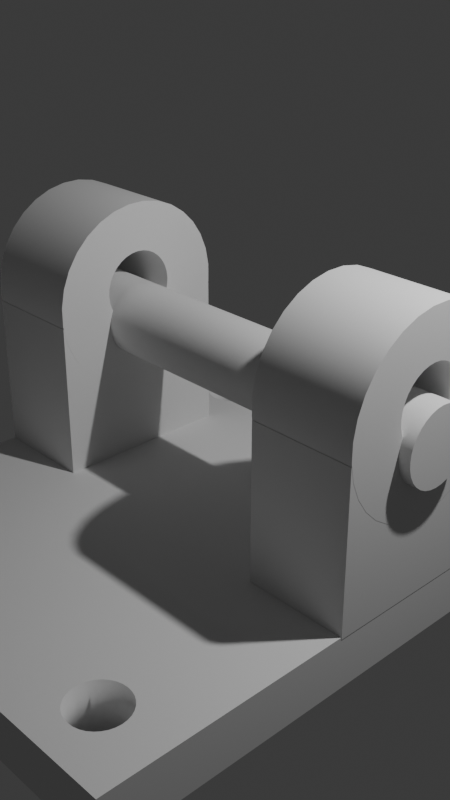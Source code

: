 # Source: Pieza_union.blend  (saved by Blender 4.0.36; exported with 4.5.12 LTS)
import bpy
from mathutils import Matrix  # noqa: F401  (used for matrix-valued properties, if any)

bpy.ops.wm.read_factory_settings(use_empty=True)
scene = bpy.context.scene
scene.name = 'Scene'

# ---- collections
col_collection = bpy.data.collections.new('Collection'); scene.collection.children.link(col_collection)
col_collection_1 = bpy.data.collections.new('Collection 1'); col_collection.children.link(col_collection_1)

# ---- node groups
ng_auto_smooth = bpy.data.node_groups.new('Auto Smooth', 'GeometryNodeTree')
_s = ng_auto_smooth.interface.new_socket(name='Geometry', in_out='OUTPUT', socket_type='NodeSocketGeometry')
_s = ng_auto_smooth.interface.new_socket(name='Geometry', in_out='INPUT', socket_type='NodeSocketGeometry')
_s = ng_auto_smooth.interface.new_socket(name='Angle', in_out='INPUT', socket_type='NodeSocketFloat')
_s.subtype = 'ANGLE'
_s.min_value = 0.0
_s.max_value = 3.142
ng_auto_smooth.is_modifier = True
_N = ng_auto_smooth.nodes; _L = ng_auto_smooth.links
n0 = _N.new('NodeGroupOutput'); n0.name = 'Group Output'; n0.location = (480, -100)
n1 = _N.new('NodeGroupInput'); n1.name = 'Group Input'; n1.location = (-420, -300)
n2 = _N.new('NodeGroupInput'); n2.name = 'Group Input.001'; n2.location = (-60, -100)
n3 = _N.new('GeometryNodeSetShadeSmooth'); n3.name = 'Set Shade Smooth'; n3.location = (120, -100)
n3.domain = 'EDGE'
n4 = _N.new('GeometryNodeSetShadeSmooth'); n4.name = 'Set Shade Smooth.001'; n4.location = (300, -100)
n5 = _N.new('GeometryNodeInputMeshEdgeAngle'); n5.name = 'Edge Angle'; n5.location = (-420, -220)
n6 = _N.new('GeometryNodeInputEdgeSmooth'); n6.name = 'Is Edge Smooth'; n6.location = (-60, -160)
n7 = _N.new('GeometryNodeInputShadeSmooth'); n7.name = 'Is Face Smooth'; n7.location = (-240, -340)
n8 = _N.new('FunctionNodeBooleanMath'); n8.name = 'Boolean Math'; n8.location = (-60, -220)
n9 = _N.new('FunctionNodeCompare'); n9.name = 'Compare'; n9.location = (-240, -180)
n9.operation = 'LESS_EQUAL'
_L.new(n5.outputs[0], n9.inputs[0])
_L.new(n4.outputs[0], n0.inputs[0])
_L.new(n1.outputs[1], n9.inputs[1])
_L.new(n9.outputs[0], n8.inputs[0])
_L.new(n7.outputs[0], n8.inputs[1])
_L.new(n2.outputs[0], n3.inputs[0])
_L.new(n6.outputs[0], n3.inputs[1])
_L.new(n3.outputs[0], n4.inputs[0])
_L.new(n8.outputs[0], n3.inputs[2])
n0.is_active_output = True

# ---- world
world_world = bpy.data.worlds.new('World'); scene.world = world_world
world_world.use_nodes = True; world_world.node_tree.nodes.clear()
_N = world_world.node_tree.nodes; _L = world_world.node_tree.links
n0 = _N.new('ShaderNodeOutputWorld'); n0.name = 'World Output'; n0.location = (300, 300)
n1 = _N.new('ShaderNodeBackground'); n1.name = 'Background'; n1.location = (10, 300)
n1.inputs[0].default_value = (0.05088, 0.05088, 0.05088, 1.0)
_L.new(n1.outputs[0], n0.inputs[0])
n0.is_active_output = True
world_world.color = (0.05088, 0.05088, 0.05088)
world_world.use_sun_shadow = False
world_world.sun_shadow_jitter_overblur = 0.0

# ---- cameras
cam_camera = bpy.data.cameras.new('Camera')
cam_camera.clip_end = 100.0
cam_camera.ortho_scale = 7.314

# ---- lights
light_light = bpy.data.lights.new('Light', 'POINT')
light_light.transmission_factor = 0.0
light_light.use_soft_falloff = False
light_light.energy = 1000.0
light_light.shadow_soft_size = 0.1
light_light.shadow_maximum_resolution = 0.006
light_light.use_absolute_resolution = True

# ---- meshes
me_cubo_001 = bpy.data.meshes.new('Cubo.001')
me_cubo_001.from_pydata([(-1.0, -1.0, -1.0), (-1.0, -1.0, 1.0), (-1.0, 1.0, -1.0), (-1.0, 1.0, 1.0), (1.0, -1.0, -1.0), (1.0, -1.0, 1.0), (1.0, 1.0, -1.0), (1.0, 1.0, 1.0), (-1.0, 0.0, -1.0), (-1.0, 0.0, 0.4887), (1.0, 0.0, -1.0), (1.0, 0.0, 0.4887), (-1.002, 1.0, 1.033), (1.002, 1.0, 1.033), (-1.002, 0.961, 0.7559), (1.002, 0.961, 0.7559), (-1.002, 0.8846, 0.495), (1.002, 0.8846, 0.495), (-1.002, 0.7742, 0.2606), (1.002, 0.7742, 0.2606), (-1.002, 0.634, 0.0615), (1.002, 0.634, 0.0615), (-1.002, 0.4695, -0.09449), (1.002, 0.4695, -0.09449), (-1.002, 0.287, -0.2014), (1.002, 0.287, -0.2014), (-1.002, 0.09339, -0.2552), (1.002, 0.09339, -0.2552), (-1.002, -0.1038, -0.2537), (1.002, -0.1038, -0.2537), (-1.002, -0.297, -0.1971), (1.002, -0.297, -0.1971), (-1.002, -0.4787, -0.08743), (1.002, -0.4787, -0.08743), (-1.002, -0.6421, 0.07101), (1.002, -0.6421, 0.07101), (-1.002, -0.7808, 0.2721), (1.002, -0.7808, 0.2721), (-1.002, -0.8895, 0.5083), (1.002, -0.8895, 0.5083), (-1.002, -0.964, 0.7703), (1.002, -0.964, 0.7703), (-1.002, -1.001, 1.048), (1.002, -1.001, 1.048), (-1.002, -1.0, 1.331), (1.002, -1.0, 1.331), (-1.002, -0.961, 1.608), (1.002, -0.961, 1.608), (-1.002, -0.8846, 1.869), (1.002, -0.8846, 1.869), (-1.002, -0.7742, 2.104), (1.002, -0.7742, 2.104), (-1.002, -0.634, 2.303), (1.002, -0.634, 2.303), (-1.002, -0.4695, 2.459), (1.002, -0.4695, 2.459), (-1.002, -0.287, 2.566), (1.002, -0.287, 2.566), (-1.002, -0.09339, 2.619), (1.002, -0.09339, 2.619), (-1.002, 0.1038, 2.618), (1.002, 0.1038, 2.618), (-1.002, 0.297, 2.561), (1.002, 0.297, 2.561), (-1.002, 0.4787, 2.452), (1.002, 0.4787, 2.452), (-1.002, 0.6421, 2.293), (1.002, 0.6421, 2.293), (-1.002, 0.7808, 2.092), (1.002, 0.7808, 2.092), (-1.002, 0.8895, 1.856), (1.002, 0.8895, 1.856), (-1.002, 0.964, 1.594), (1.002, 0.964, 1.594), (-1.002, 1.001, 1.316), (1.002, 1.001, 1.316), (1.002, 6.879e-09, 1.87), (1.002, 0.07804, 1.859), (1.002, 0.1531, 1.826), (1.002, -0.07804, 1.859), (1.002, -0.2222, 1.773), (1.002, -0.1531, 1.826), (1.002, 0.2828, 1.701), (1.002, 0.2222, 1.773), (1.002, 0.3326, 1.614), (1.002, -0.3696, 1.515), (1.002, -0.3326, 1.614), (1.002, 0.3696, 1.515), (1.002, 0.4, 1.296), (1.002, 0.3696, 1.076), (1.002, 0.3326, 0.9766), (1.002, 0.3923, 1.184), (1.002, 0.3923, 1.408), (1.002, -0.2828, 1.701), (1.002, -0.3923, 1.408), (1.002, -0.3923, 1.184), (1.002, -0.4, 1.296), (1.002, -0.3326, 0.9766), (1.002, 0.2828, 0.8896), (1.002, -0.3696, 1.076), (1.002, -0.2222, 0.8182), (1.002, 0.1531, 0.7651), (1.002, -0.07804, 0.7325), (1.002, -4.297e-09, 0.7214), (1.002, -0.1531, 0.7651), (1.002, 0.07804, 0.7325), (1.002, -0.2828, 0.8896), (1.002, 0.2222, 0.8182), (-1.002, 0.3923, 1.184), (-1.002, 0.3696, 1.076), (-1.002, -0.3696, 1.076), (-1.002, -0.3326, 0.9766), (-1.002, 0.2828, 0.8896), (-1.002, 0.3326, 0.9766), (-1.002, -0.2828, 0.8896), (-1.002, 0.1531, 0.7651), (-1.002, -0.07804, 0.7325), (-1.002, -3.154e-09, 0.7214), (-1.002, -0.1531, 0.7651), (-1.002, 0.07804, 0.7325), (-1.002, -0.2222, 0.8182), (-1.002, 0.2222, 0.8182), (-1.002, 8.022e-09, 1.87), (-1.002, 0.07804, 1.859), (-1.002, -0.07804, 1.859), (-1.002, -0.05395, 1.862), (-1.002, 0.1531, 1.826), (-1.002, -0.2222, 1.773), (-1.002, 0.2828, 1.701), (-1.002, -0.2828, 1.701), (-1.002, -0.1531, 1.826), (-1.002, 0.2222, 1.773), (-1.002, 0.3696, 1.515), (-1.002, 0.3923, 1.408), (-1.002, -0.3326, 1.614), (-1.002, -0.4, 1.296), (-1.002, -0.3923, 1.184), (-1.002, -0.3923, 1.408), (-1.002, -0.3696, 1.515), (-1.002, 0.4, 1.296), (-1.002, 0.3326, 1.614), (-1.0, 0.0, -1.447), (-1.0, -1.0, -1.447), (1.0, 1.0, -1.447), (-1.0, 1.0, -1.447), (1.0, 0.0, -1.447), (1.0, -1.0, -1.447)], [], [(8, 9, 3, 2), (2, 3, 7, 6), (10, 11, 5, 4), (4, 5, 1, 0), (10, 4, 146, 145), (11, 9, 1, 5), (7, 3, 9, 11), (6, 10, 145, 143), (6, 7, 11, 10), (0, 1, 9, 8), (12, 13, 15, 14), (14, 15, 17, 16), (16, 17, 19, 18), (18, 19, 21, 20), (20, 21, 23, 22), (22, 23, 25, 24), (24, 25, 27, 26), (26, 27, 29, 28), (28, 29, 31, 30), (30, 31, 33, 32), (32, 33, 35, 34), (34, 35, 37, 36), (36, 37, 39, 38), (38, 39, 41, 40), (40, 41, 43, 42), (42, 43, 45, 44), (44, 45, 47, 46), (46, 47, 49, 48), (48, 49, 51, 50), (50, 51, 53, 52), (52, 53, 55, 54), (54, 55, 57, 56), (56, 57, 59, 58), (58, 59, 61, 60), (60, 61, 63, 62), (62, 63, 65, 64), (64, 65, 67, 66), (66, 67, 69, 68), (68, 69, 71, 70), (70, 71, 73, 72), (57, 55, 53, 51, 49, 85, 86, 93, 80, 81, 79, 76, 77, 78, 83, 65, 63, 61, 59), (21, 19, 17, 15, 13, 75, 73, 71, 69, 67, 65, 83, 82, 84, 87, 92, 88, 91, 89, 90, 98, 107, 101, 105, 103, 102, 104, 100, 106, 97, 99, 95, 96, 94, 85, 49, 47, 45, 43, 41, 39, 37, 35, 33, 31, 29, 27, 25, 23), (72, 73, 75, 74), (74, 75, 13, 12), (74, 12, 14, 16, 18, 20, 22, 24, 26, 28, 30, 32, 34, 36, 38, 40, 42, 44, 46, 48, 50, 52, 54, 56, 58, 125, 124, 130, 127, 129, 134, 138, 137, 135, 136, 110, 111, 114, 120, 118, 116, 117, 119, 115, 121, 112, 113, 109, 108, 139), (122, 125, 58, 60, 62, 64, 66, 68, 70, 72, 74, 139, 133, 132, 140, 128, 131, 126, 123), (108, 91, 88, 139), (109, 89, 91, 108), (113, 90, 89, 109), (112, 98, 90, 113), (121, 107, 98, 112), (101, 107, 121, 115), (105, 101, 115, 119), (103, 105, 119, 117), (102, 103, 117, 116), (104, 102, 116, 118), (100, 104, 118, 120), (106, 100, 120, 114), (97, 106, 114, 111), (99, 97, 111, 110), (95, 99, 110, 136), (96, 95, 136, 135), (94, 96, 135, 137), (85, 94, 137, 138), (86, 85, 138, 134), (93, 86, 134, 129), (80, 93, 129, 127), (130, 81, 80, 127), (124, 79, 81, 130), (122, 76, 79, 124, 125), (123, 77, 76, 122), (126, 78, 77, 123), (131, 83, 78, 126), (128, 82, 83, 131), (140, 84, 82, 128), (132, 87, 84, 140), (133, 92, 87, 132), (139, 88, 92, 133), (141, 145, 146, 142), (144, 143, 145, 141), (8, 2, 144, 141), (4, 0, 142, 146), (2, 6, 143, 144), (0, 8, 141, 142)])
me_cubo_001.polygons.foreach_set('use_smooth', [True] * 84)
_uv = me_cubo_001.uv_layers.new(name='MapaUV')
_uv.uv.foreach_set('vector', [0.375, 0.125, 0.625, 0.125, 0.625, 0.25, 0.375, 0.25, 0.375, 0.25, 0.625, 0.25, 0.625, 0.5, 0.375, 0.5, 0.375, 0.625, 0.625, 0.625, 0.625, 0.75, 0.375, 0.75, 0.375, 0.75, 0.625, 0.75, 0.625, 1.0, 0.375, 1.0, 0.375, 0.625, 0.375, 0.75, 0.375, 0.75, 0.375, 0.625, 0.625, 0.625, 0.875, 0.625, 0.875, 0.75, 0.625, 0.75, 0.625, 0.5, 0.875, 0.5, 0.875, 0.625, 0.625, 0.625, 0.375, 0.5, 0.375, 0.625, 0.375, 0.625, 0.375, 0.5, 0.375, 0.5, 0.625, 0.5, 0.625, 0.625, 0.375, 0.625, 0.375, 0.0, 0.625, 0.0, 0.625, 0.125, 0.375, 0.125, 1.0, 0.5, 1.0, 1.0, 0.9688, 1.0, 0.9688, 0.5, 0.9688, 0.5, 0.9688, 1.0, 0.9375, 1.0, 0.9375, 0.5, 0.9375, 0.5, 0.9375, 1.0, 0.9062, 1.0, 0.9062, 0.5, 0.9062, 0.5, 0.9062, 1.0, 0.875, 1.0, 0.875, 0.5, 0.875, 0.5, 0.875, 1.0, 0.8438, 1.0, 0.8438, 0.5, 0.8438, 0.5, 0.8438, 1.0, 0.8125, 1.0, 0.8125, 0.5, 0.8125, 0.5, 0.8125, 1.0, 0.7812, 1.0, 0.7812, 0.5, 0.7812, 0.5, 0.7812, 1.0, 0.75, 1.0, 0.75, 0.5, 0.75, 0.5, 0.75, 1.0, 0.7188, 1.0, 0.7188, 0.5, 0.7188, 0.5, 0.7188, 1.0, 0.6875, 1.0, 0.6875, 0.5, 0.6875, 0.5, 0.6875, 1.0, 0.6562, 1.0, 0.6562, 0.5, 0.6562, 0.5, 0.6562, 1.0, 0.625, 1.0, 0.625, 0.5, 0.625, 0.5, 0.625, 1.0, 0.5938, 1.0, 0.5938, 0.5, 0.5938, 0.5, 0.5938, 1.0, 0.5625, 1.0, 0.5625, 0.5, 0.5625, 0.5, 0.5625, 1.0, 0.5312, 1.0, 0.5312, 0.5, 0.5312, 0.5, 0.5312, 1.0, 0.5, 1.0, 0.5, 0.5, 0.5, 0.5, 0.5, 1.0, 0.4688, 1.0, 0.4688, 0.5, 0.4688, 0.5, 0.4688, 1.0, 0.4375, 1.0, 0.4375, 0.5, 0.4375, 0.5, 0.4375, 1.0, 0.4062, 1.0, 0.4062, 0.5, 0.4062, 0.5, 0.4062, 1.0, 0.375, 1.0, 0.375, 0.5, 0.375, 0.5, 0.375, 1.0, 0.3438, 1.0, 0.3438, 0.5, 0.3438, 0.5, 0.3438, 1.0, 0.3125, 1.0, 0.3125, 0.5, 0.3125, 0.5, 0.3125, 1.0, 0.2812, 1.0, 0.2812, 0.5, 0.2812, 0.5, 0.2812, 1.0, 0.25, 1.0, 0.25, 0.5, 0.25, 0.5, 0.25, 1.0, 0.2188, 1.0, 0.2188, 0.5, 0.2188, 0.5, 0.2188, 1.0, 0.1875, 1.0, 0.1875, 0.5, 0.1875, 0.5, 0.1875, 1.0, 0.1562, 1.0, 0.1562, 0.5, 0.1562, 0.5, 0.1562, 1.0, 0.125, 1.0, 0.125, 0.5, 0.125, 0.5, 0.125, 1.0, 0.09375, 1.0, 0.09375, 0.5, 0.09375, 0.5, 0.09375, 1.0, 0.0625, 1.0, 0.0625, 0.5, 0.02827, 0.1582, 0.05045, 0.1167, 0.08029, 0.08029, 0.1167, 0.05045, 0.1582, 0.02827, 0.204, 0.1566, 0.1867, 0.1636, 0.1711, 0.174, 0.1578, 0.1871, 0.1473, 0.2026, 0.1401, 0.2199, 0.1363, 0.2382, 0.1362, 0.2569, 0.1398, 0.2753, 0.1468, 0.2926, 0.02827, 0.3418, 0.01461, 0.2968, 0.01, 0.25, 0.01461, 0.2032, 0.4197, 0.4197, 0.3833, 0.4496, 0.3418, 0.4717, 0.2968, 0.4854, 0.25, 0.49, 0.2032, 0.4854, 0.1582, 0.4717, 0.1167, 0.4496, 0.08029, 0.4197, 0.05045, 0.3833, 0.02827, 0.3418, 0.1468, 0.2926, 0.1572, 0.3082, 0.1703, 0.3215, 0.1858, 0.332, 0.2031, 0.3392, 0.2214, 0.343, 0.2401, 0.3431, 0.2585, 0.3395, 0.2758, 0.3325, 0.2914, 0.3221, 0.3047, 0.309, 0.3152, 0.2935, 0.3224, 0.2762, 0.3262, 0.2579, 0.3263, 0.2392, 0.3227, 0.2208, 0.3157, 0.2035, 0.3053, 0.1879, 0.2922, 0.1746, 0.2767, 0.1641, 0.2594, 0.1569, 0.2411, 0.1531, 0.2224, 0.153, 0.204, 0.1566, 0.1582, 0.02827, 0.2032, 0.01461, 0.25, 0.01, 0.2968, 0.01461, 0.3418, 0.02827, 0.3833, 0.05045, 0.4197, 0.08029, 0.4496, 0.1167, 0.4717, 0.1582, 0.4854, 0.2032, 0.49, 0.25, 0.4854, 0.2968, 0.4717, 0.3418, 0.4496, 0.3833, 0.0625, 0.5, 0.0625, 1.0, 0.03125, 1.0, 0.03125, 0.5, 0.03125, 0.5, 0.03125, 1.0, 0.0, 1.0, 0.0, 0.5, 0.7032, 0.4854, 0.75, 0.49, 0.7968, 0.4854, 0.8418, 0.4717, 0.8833, 0.4496, 0.9197, 0.4197, 0.9496, 0.3833, 0.9717, 0.3418, 0.9854, 0.2968, 0.99, 0.25, 0.9854, 0.2032, 0.9717, 0.1582, 0.9496, 0.1167, 0.9197, 0.08029, 0.8833, 0.05045, 0.8418, 0.02827, 0.7968, 0.01461, 0.75, 0.01, 0.7032, 0.01461, 0.6582, 0.02827, 0.6167, 0.05045, 0.5803, 0.08029, 0.5504, 0.1167, 0.5283, 0.1582, 0.5146, 0.2032, 0.6389, 0.2255, 0.6401, 0.2199, 0.6473, 0.2026, 0.6578, 0.1871, 0.6711, 0.174, 0.6867, 0.1636, 0.704, 0.1566, 0.7224, 0.153, 0.7411, 0.1531, 0.7594, 0.1569, 0.7767, 0.1641, 0.7922, 0.1746, 0.8053, 0.1879, 0.8157, 0.2035, 0.8227, 0.2208, 0.8263, 0.2392, 0.8262, 0.2579, 0.8224, 0.2762, 0.8152, 0.2935, 0.8047, 0.309, 0.7914, 0.3221, 0.7758, 0.3325, 0.7585, 0.3395, 0.7401, 0.3431, 0.7214, 0.343, 0.6363, 0.2382, 0.6389, 0.2255, 0.5146, 0.2032, 0.51, 0.25, 0.5146, 0.2968, 0.5283, 0.3418, 0.5504, 0.3833, 0.5803, 0.4197, 0.6167, 0.4496, 0.6582, 0.4717, 0.7032, 0.4854, 0.7214, 0.343, 0.7031, 0.3392, 0.6858, 0.332, 0.6703, 0.3215, 0.6572, 0.3082, 0.6468, 0.2926, 0.6398, 0.2753, 0.6362, 0.2569, 0.9688, 0.6543, 0.9688, 0.8457, 1.0, 0.8457, 1.0, 0.6543, 0.9375, 0.6543, 0.9375, 0.8457, 0.9688, 0.8457, 0.9688, 0.6543, 0.9062, 0.6543, 0.9062, 0.8457, 0.9375, 0.8457, 0.9375, 0.6543, 0.875, 0.6543, 0.875, 0.8457, 0.9062, 0.8457, 0.9062, 0.6543, 0.8438, 0.6543, 0.8438, 0.8457, 0.875, 0.8457, 0.875, 0.6543, 0.8125, 0.8457, 0.8438, 0.8457, 0.8438, 0.6543, 0.8125, 0.6543, 0.7812, 0.8457, 0.8125, 0.8457, 0.8125, 0.6543, 0.7812, 0.6543, 0.75, 0.8457, 0.7812, 0.8457, 0.7812, 0.6543, 0.75, 0.6543, 0.7188, 0.8457, 0.75, 0.8457, 0.75, 0.6543, 0.7188, 0.6543, 0.6875, 0.8457, 0.7188, 0.8457, 0.7188, 0.6543, 0.6875, 0.6543, 0.6562, 0.8457, 0.6875, 0.8457, 0.6875, 0.6543, 0.6562, 0.6543, 0.625, 0.8457, 0.6562, 0.8457, 0.6562, 0.6543, 0.625, 0.6543, 0.5938, 0.8457, 0.625, 0.8457, 0.625, 0.6543, 0.5938, 0.6543, 0.5625, 0.8457, 0.5938, 0.8457, 0.5938, 0.6543, 0.5625, 0.6543, 0.5312, 0.8457, 0.5625, 0.8457, 0.5625, 0.6543, 0.5312, 0.6543, 0.5, 0.8457, 0.5312, 0.8457, 0.5312, 0.6543, 0.5, 0.6543, 0.4688, 0.8457, 0.5, 0.8457, 0.5, 0.6543, 0.4688, 0.6543, 0.4375, 0.8457, 0.4688, 0.8457, 0.4688, 0.6543, 0.4375, 0.6543, 0.4062, 0.8457, 0.4375, 0.8457, 0.4375, 0.6543, 0.4062, 0.6543, 0.375, 0.8457, 0.4062, 0.8457, 0.4062, 0.6543, 0.375, 0.6543, 0.3438, 0.8457, 0.375, 0.8457, 0.375, 0.6543, 0.3438, 0.6543, 0.3125, 0.6543, 0.3125, 0.8457, 0.3438, 0.8457, 0.3438, 0.6543, 0.2812, 0.6543, 0.2812, 0.8457, 0.3125, 0.8457, 0.3125, 0.6543, 0.25, 0.6543, 0.25, 0.8457, 0.2812, 0.8457, 0.2812, 0.6543, 0.2716, 0.6543, 0.2188, 0.6543, 0.2188, 0.8457, 0.25, 0.8457, 0.25, 0.6543, 0.1875, 0.6543, 0.1875, 0.8457, 0.2188, 0.8457, 0.2188, 0.6543, 0.1562, 0.6543, 0.1562, 0.8457, 0.1875, 0.8457, 0.1875, 0.6543, 0.125, 0.6543, 0.125, 0.8457, 0.1562, 0.8457, 0.1562, 0.6543, 0.09375, 0.6543, 0.09375, 0.8457, 0.125, 0.8457, 0.125, 0.6543, 0.0625, 0.6543, 0.0625, 0.8457, 0.09375, 0.8457, 0.09375, 0.6543, 0.03125, 0.6543, 0.03125, 0.8457, 0.0625, 0.8457, 0.0625, 0.6543, 0.0, 0.6543, 0.0, 0.8457, 0.03125, 0.8457, 0.03125, 0.6543, 0.125, 0.625, 0.375, 0.625, 0.375, 0.75, 0.125, 0.75, 0.125, 0.5, 0.375, 0.5, 0.375, 0.625, 0.125, 0.625, 0.375, 0.125, 0.375, 0.25, 0.375, 0.25, 0.375, 0.125, 0.375, 0.75, 0.375, 1.0, 0.375, 1.0, 0.375, 0.75, 0.375, 0.25, 0.375, 0.5, 0.375, 0.5, 0.375, 0.25, 0.375, 0.0, 0.375, 0.125, 0.375, 0.125, 0.375, 0.0])
me_cubo_001.update()
me_cubo_003 = bpy.data.meshes.new('Cubo.003')
me_cubo_003.from_pydata([(-1.0, -1.0, -1.0), (-1.0, -1.0, 1.0), (-1.0, 1.0, -1.0), (-1.0, 1.0, 1.0), (1.0, -1.0, -1.0), (1.0, -1.0, 1.0), (1.0, 1.0, -1.0), (1.0, 1.0, 1.0), (-1.0, 0.0, -1.0), (-1.0, 0.0, 0.4887), (1.0, 0.0, -1.0), (1.0, 0.0, 0.4887), (-1.002, 1.0, 1.033), (1.002, 1.0, 1.033), (-1.002, 0.961, 0.7559), (1.002, 0.961, 0.7559), (-1.002, 0.8846, 0.495), (1.002, 0.8846, 0.495), (-1.002, 0.7742, 0.2606), (1.002, 0.7742, 0.2606), (-1.002, 0.634, 0.0615), (1.002, 0.634, 0.0615), (-1.002, 0.4695, -0.09449), (1.002, 0.4695, -0.09449), (-1.002, 0.287, -0.2014), (1.002, 0.287, -0.2014), (-1.002, 0.09339, -0.2552), (1.002, 0.09339, -0.2552), (-1.002, -0.1038, -0.2537), (1.002, -0.1038, -0.2537), (-1.002, -0.297, -0.1971), (1.002, -0.297, -0.1971), (-1.002, -0.4787, -0.08743), (1.002, -0.4787, -0.08743), (-1.002, -0.6421, 0.07101), (1.002, -0.6421, 0.07101), (-1.002, -0.7808, 0.2721), (1.002, -0.7808, 0.2721), (-1.002, -0.8895, 0.5083), (1.002, -0.8895, 0.5083), (-1.002, -0.964, 0.7703), (1.002, -0.964, 0.7703), (-1.002, -1.001, 1.048), (1.002, -1.001, 1.048), (-1.002, -1.0, 1.331), (1.002, -1.0, 1.331), (-1.002, -0.961, 1.608), (1.002, -0.961, 1.608), (-1.002, -0.8846, 1.869), (1.002, -0.8846, 1.869), (-1.002, -0.7742, 2.104), (1.002, -0.7742, 2.104), (-1.002, -0.634, 2.303), (1.002, -0.634, 2.303), (-1.002, -0.4695, 2.459), (1.002, -0.4695, 2.459), (-1.002, -0.287, 2.566), (1.002, -0.287, 2.566), (-1.002, -0.09339, 2.619), (1.002, -0.09339, 2.619), (-1.002, 0.1038, 2.618), (1.002, 0.1038, 2.618), (-1.002, 0.297, 2.561), (1.002, 0.297, 2.561), (-1.002, 0.4787, 2.452), (1.002, 0.4787, 2.452), (-1.002, 0.6421, 2.293), (1.002, 0.6421, 2.293), (-1.002, 0.7808, 2.092), (1.002, 0.7808, 2.092), (-1.002, 0.8895, 1.856), (1.002, 0.8895, 1.856), (-1.002, 0.964, 1.594), (1.002, 0.964, 1.594), (-1.002, 1.001, 1.316), (1.002, 1.001, 1.316), (1.002, 6.879e-09, 1.87), (1.002, 0.07804, 1.859), (1.002, 0.1531, 1.826), (1.002, -0.07804, 1.859), (1.002, -0.2222, 1.773), (1.002, -0.1531, 1.826), (1.002, 0.2828, 1.701), (1.002, 0.2222, 1.773), (1.002, 0.3326, 1.614), (1.002, -0.3696, 1.515), (1.002, -0.3326, 1.614), (1.002, 0.3696, 1.515), (1.002, 0.4, 1.296), (1.002, 0.3696, 1.076), (1.002, 0.3326, 0.9766), (1.002, 0.3923, 1.184), (1.002, 0.3923, 1.408), (1.002, -0.2828, 1.701), (1.002, -0.3923, 1.408), (1.002, -0.3923, 1.184), (1.002, -0.4, 1.296), (1.002, -0.3326, 0.9766), (1.002, 0.2828, 0.8896), (1.002, -0.3696, 1.076), (1.002, -0.2222, 0.8182), (1.002, 0.1531, 0.7651), (1.002, -0.07804, 0.7325), (1.002, -4.297e-09, 0.7214), (1.002, -0.1531, 0.7651), (1.002, 0.07804, 0.7325), (1.002, -0.2828, 0.8896), (1.002, 0.2222, 0.8182), (-1.002, 0.3923, 1.184), (-1.002, 0.3696, 1.076), (-1.002, -0.3696, 1.076), (-1.002, -0.3326, 0.9766), (-1.002, 0.2828, 0.8896), (-1.002, 0.3326, 0.9766), (-1.002, -0.2828, 0.8896), (-1.002, 0.1531, 0.7651), (-1.002, -0.07804, 0.7325), (-1.002, -3.154e-09, 0.7214), (-1.002, -0.1531, 0.7651), (-1.002, 0.07804, 0.7325), (-1.002, -0.2222, 0.8182), (-1.002, 0.2222, 0.8182), (-1.002, 8.022e-09, 1.87), (-1.002, 0.07804, 1.859), (-1.002, -0.07804, 1.859), (-1.002, -0.05395, 1.862), (-1.002, 0.1531, 1.826), (-1.002, -0.2222, 1.773), (-1.002, 0.2828, 1.701), (-1.002, -0.2828, 1.701), (-1.002, -0.1531, 1.826), (-1.002, 0.2222, 1.773), (-1.002, 0.3696, 1.515), (-1.002, 0.3923, 1.408), (-1.002, -0.3326, 1.614), (-1.002, -0.4, 1.296), (-1.002, -0.3923, 1.184), (-1.002, -0.3923, 1.408), (-1.002, -0.3696, 1.515), (-1.002, 0.4, 1.296), (-1.002, 0.3326, 1.614), (-1.0, 0.0, -1.447), (-1.0, -1.0, -1.447), (1.0, 1.0, -1.447), (-1.0, 1.0, -1.447), (1.0, 0.0, -1.447), (1.0, -1.0, -1.447)], [], [(8, 9, 3, 2), (2, 3, 7, 6), (10, 11, 5, 4), (4, 5, 1, 0), (10, 4, 146, 145), (11, 9, 1, 5), (7, 3, 9, 11), (6, 10, 145, 143), (6, 7, 11, 10), (0, 1, 9, 8), (12, 13, 15, 14), (14, 15, 17, 16), (16, 17, 19, 18), (18, 19, 21, 20), (20, 21, 23, 22), (22, 23, 25, 24), (24, 25, 27, 26), (26, 27, 29, 28), (28, 29, 31, 30), (30, 31, 33, 32), (32, 33, 35, 34), (34, 35, 37, 36), (36, 37, 39, 38), (38, 39, 41, 40), (40, 41, 43, 42), (42, 43, 45, 44), (44, 45, 47, 46), (46, 47, 49, 48), (48, 49, 51, 50), (50, 51, 53, 52), (52, 53, 55, 54), (54, 55, 57, 56), (56, 57, 59, 58), (58, 59, 61, 60), (60, 61, 63, 62), (62, 63, 65, 64), (64, 65, 67, 66), (66, 67, 69, 68), (68, 69, 71, 70), (70, 71, 73, 72), (57, 55, 53, 51, 49, 85, 86, 93, 80, 81, 79, 76, 77, 78, 83, 65, 63, 61, 59), (21, 19, 17, 15, 13, 75, 73, 71, 69, 67, 65, 83, 82, 84, 87, 92, 88, 91, 89, 90, 98, 107, 101, 105, 103, 102, 104, 100, 106, 97, 99, 95, 96, 94, 85, 49, 47, 45, 43, 41, 39, 37, 35, 33, 31, 29, 27, 25, 23), (72, 73, 75, 74), (74, 75, 13, 12), (74, 12, 14, 16, 18, 20, 22, 24, 26, 28, 30, 32, 34, 36, 38, 40, 42, 44, 46, 48, 50, 52, 54, 56, 58, 125, 124, 130, 127, 129, 134, 138, 137, 135, 136, 110, 111, 114, 120, 118, 116, 117, 119, 115, 121, 112, 113, 109, 108, 139), (122, 125, 58, 60, 62, 64, 66, 68, 70, 72, 74, 139, 133, 132, 140, 128, 131, 126, 123), (108, 91, 88, 139), (109, 89, 91, 108), (113, 90, 89, 109), (112, 98, 90, 113), (121, 107, 98, 112), (101, 107, 121, 115), (105, 101, 115, 119), (103, 105, 119, 117), (102, 103, 117, 116), (104, 102, 116, 118), (100, 104, 118, 120), (106, 100, 120, 114), (97, 106, 114, 111), (99, 97, 111, 110), (95, 99, 110, 136), (96, 95, 136, 135), (94, 96, 135, 137), (85, 94, 137, 138), (86, 85, 138, 134), (93, 86, 134, 129), (80, 93, 129, 127), (130, 81, 80, 127), (124, 79, 81, 130), (122, 76, 79, 124, 125), (123, 77, 76, 122), (126, 78, 77, 123), (131, 83, 78, 126), (128, 82, 83, 131), (140, 84, 82, 128), (132, 87, 84, 140), (133, 92, 87, 132), (139, 88, 92, 133), (141, 145, 146, 142), (144, 143, 145, 141), (8, 2, 144, 141), (4, 0, 142, 146), (2, 6, 143, 144), (0, 8, 141, 142)])
me_cubo_003.polygons.foreach_set('use_smooth', [True] * 84)
_uv = me_cubo_003.uv_layers.new(name='MapaUV')
_uv.uv.foreach_set('vector', [0.375, 0.125, 0.625, 0.125, 0.625, 0.25, 0.375, 0.25, 0.375, 0.25, 0.625, 0.25, 0.625, 0.5, 0.375, 0.5, 0.375, 0.625, 0.625, 0.625, 0.625, 0.75, 0.375, 0.75, 0.375, 0.75, 0.625, 0.75, 0.625, 1.0, 0.375, 1.0, 0.375, 0.625, 0.375, 0.75, 0.375, 0.75, 0.375, 0.625, 0.625, 0.625, 0.875, 0.625, 0.875, 0.75, 0.625, 0.75, 0.625, 0.5, 0.875, 0.5, 0.875, 0.625, 0.625, 0.625, 0.375, 0.5, 0.375, 0.625, 0.375, 0.625, 0.375, 0.5, 0.375, 0.5, 0.625, 0.5, 0.625, 0.625, 0.375, 0.625, 0.375, 0.0, 0.625, 0.0, 0.625, 0.125, 0.375, 0.125, 1.0, 0.5, 1.0, 1.0, 0.9688, 1.0, 0.9688, 0.5, 0.9688, 0.5, 0.9688, 1.0, 0.9375, 1.0, 0.9375, 0.5, 0.9375, 0.5, 0.9375, 1.0, 0.9062, 1.0, 0.9062, 0.5, 0.9062, 0.5, 0.9062, 1.0, 0.875, 1.0, 0.875, 0.5, 0.875, 0.5, 0.875, 1.0, 0.8438, 1.0, 0.8438, 0.5, 0.8438, 0.5, 0.8438, 1.0, 0.8125, 1.0, 0.8125, 0.5, 0.8125, 0.5, 0.8125, 1.0, 0.7812, 1.0, 0.7812, 0.5, 0.7812, 0.5, 0.7812, 1.0, 0.75, 1.0, 0.75, 0.5, 0.75, 0.5, 0.75, 1.0, 0.7188, 1.0, 0.7188, 0.5, 0.7188, 0.5, 0.7188, 1.0, 0.6875, 1.0, 0.6875, 0.5, 0.6875, 0.5, 0.6875, 1.0, 0.6562, 1.0, 0.6562, 0.5, 0.6562, 0.5, 0.6562, 1.0, 0.625, 1.0, 0.625, 0.5, 0.625, 0.5, 0.625, 1.0, 0.5938, 1.0, 0.5938, 0.5, 0.5938, 0.5, 0.5938, 1.0, 0.5625, 1.0, 0.5625, 0.5, 0.5625, 0.5, 0.5625, 1.0, 0.5312, 1.0, 0.5312, 0.5, 0.5312, 0.5, 0.5312, 1.0, 0.5, 1.0, 0.5, 0.5, 0.5, 0.5, 0.5, 1.0, 0.4688, 1.0, 0.4688, 0.5, 0.4688, 0.5, 0.4688, 1.0, 0.4375, 1.0, 0.4375, 0.5, 0.4375, 0.5, 0.4375, 1.0, 0.4062, 1.0, 0.4062, 0.5, 0.4062, 0.5, 0.4062, 1.0, 0.375, 1.0, 0.375, 0.5, 0.375, 0.5, 0.375, 1.0, 0.3438, 1.0, 0.3438, 0.5, 0.3438, 0.5, 0.3438, 1.0, 0.3125, 1.0, 0.3125, 0.5, 0.3125, 0.5, 0.3125, 1.0, 0.2812, 1.0, 0.2812, 0.5, 0.2812, 0.5, 0.2812, 1.0, 0.25, 1.0, 0.25, 0.5, 0.25, 0.5, 0.25, 1.0, 0.2188, 1.0, 0.2188, 0.5, 0.2188, 0.5, 0.2188, 1.0, 0.1875, 1.0, 0.1875, 0.5, 0.1875, 0.5, 0.1875, 1.0, 0.1562, 1.0, 0.1562, 0.5, 0.1562, 0.5, 0.1562, 1.0, 0.125, 1.0, 0.125, 0.5, 0.125, 0.5, 0.125, 1.0, 0.09375, 1.0, 0.09375, 0.5, 0.09375, 0.5, 0.09375, 1.0, 0.0625, 1.0, 0.0625, 0.5, 0.02827, 0.1582, 0.05045, 0.1167, 0.08029, 0.08029, 0.1167, 0.05045, 0.1582, 0.02827, 0.204, 0.1566, 0.1867, 0.1636, 0.1711, 0.174, 0.1578, 0.1871, 0.1473, 0.2026, 0.1401, 0.2199, 0.1363, 0.2382, 0.1362, 0.2569, 0.1398, 0.2753, 0.1468, 0.2926, 0.02827, 0.3418, 0.01461, 0.2968, 0.01, 0.25, 0.01461, 0.2032, 0.4197, 0.4197, 0.3833, 0.4496, 0.3418, 0.4717, 0.2968, 0.4854, 0.25, 0.49, 0.2032, 0.4854, 0.1582, 0.4717, 0.1167, 0.4496, 0.08029, 0.4197, 0.05045, 0.3833, 0.02827, 0.3418, 0.1468, 0.2926, 0.1572, 0.3082, 0.1703, 0.3215, 0.1858, 0.332, 0.2031, 0.3392, 0.2214, 0.343, 0.2401, 0.3431, 0.2585, 0.3395, 0.2758, 0.3325, 0.2914, 0.3221, 0.3047, 0.309, 0.3152, 0.2935, 0.3224, 0.2762, 0.3262, 0.2579, 0.3263, 0.2392, 0.3227, 0.2208, 0.3157, 0.2035, 0.3053, 0.1879, 0.2922, 0.1746, 0.2767, 0.1641, 0.2594, 0.1569, 0.2411, 0.1531, 0.2224, 0.153, 0.204, 0.1566, 0.1582, 0.02827, 0.2032, 0.01461, 0.25, 0.01, 0.2968, 0.01461, 0.3418, 0.02827, 0.3833, 0.05045, 0.4197, 0.08029, 0.4496, 0.1167, 0.4717, 0.1582, 0.4854, 0.2032, 0.49, 0.25, 0.4854, 0.2968, 0.4717, 0.3418, 0.4496, 0.3833, 0.0625, 0.5, 0.0625, 1.0, 0.03125, 1.0, 0.03125, 0.5, 0.03125, 0.5, 0.03125, 1.0, 0.0, 1.0, 0.0, 0.5, 0.7032, 0.4854, 0.75, 0.49, 0.7968, 0.4854, 0.8418, 0.4717, 0.8833, 0.4496, 0.9197, 0.4197, 0.9496, 0.3833, 0.9717, 0.3418, 0.9854, 0.2968, 0.99, 0.25, 0.9854, 0.2032, 0.9717, 0.1582, 0.9496, 0.1167, 0.9197, 0.08029, 0.8833, 0.05045, 0.8418, 0.02827, 0.7968, 0.01461, 0.75, 0.01, 0.7032, 0.01461, 0.6582, 0.02827, 0.6167, 0.05045, 0.5803, 0.08029, 0.5504, 0.1167, 0.5283, 0.1582, 0.5146, 0.2032, 0.6389, 0.2255, 0.6401, 0.2199, 0.6473, 0.2026, 0.6578, 0.1871, 0.6711, 0.174, 0.6867, 0.1636, 0.704, 0.1566, 0.7224, 0.153, 0.7411, 0.1531, 0.7594, 0.1569, 0.7767, 0.1641, 0.7922, 0.1746, 0.8053, 0.1879, 0.8157, 0.2035, 0.8227, 0.2208, 0.8263, 0.2392, 0.8262, 0.2579, 0.8224, 0.2762, 0.8152, 0.2935, 0.8047, 0.309, 0.7914, 0.3221, 0.7758, 0.3325, 0.7585, 0.3395, 0.7401, 0.3431, 0.7214, 0.343, 0.6363, 0.2382, 0.6389, 0.2255, 0.5146, 0.2032, 0.51, 0.25, 0.5146, 0.2968, 0.5283, 0.3418, 0.5504, 0.3833, 0.5803, 0.4197, 0.6167, 0.4496, 0.6582, 0.4717, 0.7032, 0.4854, 0.7214, 0.343, 0.7031, 0.3392, 0.6858, 0.332, 0.6703, 0.3215, 0.6572, 0.3082, 0.6468, 0.2926, 0.6398, 0.2753, 0.6362, 0.2569, 0.9688, 0.6543, 0.9688, 0.8457, 1.0, 0.8457, 1.0, 0.6543, 0.9375, 0.6543, 0.9375, 0.8457, 0.9688, 0.8457, 0.9688, 0.6543, 0.9062, 0.6543, 0.9062, 0.8457, 0.9375, 0.8457, 0.9375, 0.6543, 0.875, 0.6543, 0.875, 0.8457, 0.9062, 0.8457, 0.9062, 0.6543, 0.8438, 0.6543, 0.8438, 0.8457, 0.875, 0.8457, 0.875, 0.6543, 0.8125, 0.8457, 0.8438, 0.8457, 0.8438, 0.6543, 0.8125, 0.6543, 0.7812, 0.8457, 0.8125, 0.8457, 0.8125, 0.6543, 0.7812, 0.6543, 0.75, 0.8457, 0.7812, 0.8457, 0.7812, 0.6543, 0.75, 0.6543, 0.7188, 0.8457, 0.75, 0.8457, 0.75, 0.6543, 0.7188, 0.6543, 0.6875, 0.8457, 0.7188, 0.8457, 0.7188, 0.6543, 0.6875, 0.6543, 0.6562, 0.8457, 0.6875, 0.8457, 0.6875, 0.6543, 0.6562, 0.6543, 0.625, 0.8457, 0.6562, 0.8457, 0.6562, 0.6543, 0.625, 0.6543, 0.5938, 0.8457, 0.625, 0.8457, 0.625, 0.6543, 0.5938, 0.6543, 0.5625, 0.8457, 0.5938, 0.8457, 0.5938, 0.6543, 0.5625, 0.6543, 0.5312, 0.8457, 0.5625, 0.8457, 0.5625, 0.6543, 0.5312, 0.6543, 0.5, 0.8457, 0.5312, 0.8457, 0.5312, 0.6543, 0.5, 0.6543, 0.4688, 0.8457, 0.5, 0.8457, 0.5, 0.6543, 0.4688, 0.6543, 0.4375, 0.8457, 0.4688, 0.8457, 0.4688, 0.6543, 0.4375, 0.6543, 0.4062, 0.8457, 0.4375, 0.8457, 0.4375, 0.6543, 0.4062, 0.6543, 0.375, 0.8457, 0.4062, 0.8457, 0.4062, 0.6543, 0.375, 0.6543, 0.3438, 0.8457, 0.375, 0.8457, 0.375, 0.6543, 0.3438, 0.6543, 0.3125, 0.6543, 0.3125, 0.8457, 0.3438, 0.8457, 0.3438, 0.6543, 0.2812, 0.6543, 0.2812, 0.8457, 0.3125, 0.8457, 0.3125, 0.6543, 0.25, 0.6543, 0.25, 0.8457, 0.2812, 0.8457, 0.2812, 0.6543, 0.2716, 0.6543, 0.2188, 0.6543, 0.2188, 0.8457, 0.25, 0.8457, 0.25, 0.6543, 0.1875, 0.6543, 0.1875, 0.8457, 0.2188, 0.8457, 0.2188, 0.6543, 0.1562, 0.6543, 0.1562, 0.8457, 0.1875, 0.8457, 0.1875, 0.6543, 0.125, 0.6543, 0.125, 0.8457, 0.1562, 0.8457, 0.1562, 0.6543, 0.09375, 0.6543, 0.09375, 0.8457, 0.125, 0.8457, 0.125, 0.6543, 0.0625, 0.6543, 0.0625, 0.8457, 0.09375, 0.8457, 0.09375, 0.6543, 0.03125, 0.6543, 0.03125, 0.8457, 0.0625, 0.8457, 0.0625, 0.6543, 0.0, 0.6543, 0.0, 0.8457, 0.03125, 0.8457, 0.03125, 0.6543, 0.125, 0.625, 0.375, 0.625, 0.375, 0.75, 0.125, 0.75, 0.125, 0.5, 0.375, 0.5, 0.375, 0.625, 0.125, 0.625, 0.375, 0.125, 0.375, 0.25, 0.375, 0.25, 0.375, 0.125, 0.375, 0.75, 0.375, 1.0, 0.375, 1.0, 0.375, 0.75, 0.375, 0.25, 0.375, 0.5, 0.375, 0.5, 0.375, 0.25, 0.375, 0.0, 0.375, 0.125, 0.375, 0.125, 0.375, 0.0])
me_cubo_003.update()
me_cilindro_001 = bpy.data.meshes.new('Cilindro.001')
me_cilindro_001.from_pydata([(0.0, 0.4, -1.0), (0.0, 0.4, 1.0), (0.07804, 0.3923, -1.0), (0.07804, 0.3923, 1.0), (0.1531, 0.3696, -1.0), (0.1531, 0.3696, 1.0), (0.2222, 0.3326, -1.0), (0.2222, 0.3326, 1.0), (0.2828, 0.2828, -1.0), (0.2828, 0.2828, 1.0), (0.3326, 0.2222, -1.0), (0.3326, 0.2222, 1.0), (0.3696, 0.1531, -1.0), (0.3696, 0.1531, 1.0), (0.3923, 0.07804, -1.0), (0.3923, 0.07804, 1.0), (0.4, 0.0, -1.0), (0.4, 0.0, 1.0), (0.3923, -0.07804, -1.0), (0.3923, -0.07804, 1.0), (0.3696, -0.1531, -1.0), (0.3696, -0.1531, 1.0), (0.3326, -0.2222, -1.0), (0.3326, -0.2222, 1.0), (0.2828, -0.2828, -1.0), (0.2828, -0.2828, 1.0), (0.2222, -0.3326, -1.0), (0.2222, -0.3326, 1.0), (0.1531, -0.3696, -1.0), (0.1531, -0.3696, 1.0), (0.07804, -0.3923, -1.0), (0.07804, -0.3923, 1.0), (0.0, -0.4, -1.0), (0.0, -0.4, 1.0), (-0.07804, -0.3923, -1.0), (-0.07804, -0.3923, 1.0), (-0.1531, -0.3696, -1.0), (-0.1531, -0.3696, 1.0), (-0.2222, -0.3326, -1.0), (-0.2222, -0.3326, 1.0), (-0.2828, -0.2828, -1.0), (-0.2828, -0.2828, 1.0), (-0.3326, -0.2222, -1.0), (-0.3326, -0.2222, 1.0), (-0.3696, -0.1531, -1.0), (-0.3696, -0.1531, 1.0), (-0.3923, -0.07804, -1.0), (-0.3923, -0.07804, 1.0), (-0.4, 0.0, -1.0), (-0.4, 0.0, 1.0), (-0.3923, 0.07804, -1.0), (-0.3923, 0.07804, 1.0), (-0.3696, 0.1531, -1.0), (-0.3696, 0.1531, 1.0), (-0.3326, 0.2222, -1.0), (-0.3326, 0.2222, 1.0), (-0.2828, 0.2828, -1.0), (-0.2828, 0.2828, 1.0), (-0.2222, 0.3326, -1.0), (-0.2222, 0.3326, 1.0), (-0.1531, 0.3696, -1.0), (-0.1531, 0.3696, 1.0), (-0.07804, 0.3923, -1.0), (-0.07804, 0.3923, 1.0)], [], [(0, 1, 3, 2), (2, 3, 5, 4), (4, 5, 7, 6), (6, 7, 9, 8), (8, 9, 11, 10), (10, 11, 13, 12), (12, 13, 15, 14), (14, 15, 17, 16), (16, 17, 19, 18), (18, 19, 21, 20), (20, 21, 23, 22), (22, 23, 25, 24), (24, 25, 27, 26), (26, 27, 29, 28), (28, 29, 31, 30), (30, 31, 33, 32), (32, 33, 35, 34), (34, 35, 37, 36), (36, 37, 39, 38), (38, 39, 41, 40), (40, 41, 43, 42), (42, 43, 45, 44), (44, 45, 47, 46), (46, 47, 49, 48), (48, 49, 51, 50), (50, 51, 53, 52), (52, 53, 55, 54), (54, 55, 57, 56), (56, 57, 59, 58), (58, 59, 61, 60), (3, 1, 63, 61, 59, 57, 55, 53, 51, 49, 47, 45, 43, 41, 39, 37, 35, 33, 31, 29, 27, 25, 23, 21, 19, 17, 15, 13, 11, 9, 7, 5), (60, 61, 63, 62), (62, 63, 1, 0), (0, 2, 4, 6, 8, 10, 12, 14, 16, 18, 20, 22, 24, 26, 28, 30, 32, 34, 36, 38, 40, 42, 44, 46, 48, 50, 52, 54, 56, 58, 60, 62)])
me_cilindro_001.polygons.foreach_set('use_smooth', [True] * 34)
_uv = me_cilindro_001.uv_layers.new(name='MapaUV')
_uv.uv.foreach_set('vector', [1.0, 0.5, 1.0, 1.0, 0.9688, 1.0, 0.9688, 0.5, 0.9688, 0.5, 0.9688, 1.0, 0.9375, 1.0, 0.9375, 0.5, 0.9375, 0.5, 0.9375, 1.0, 0.9062, 1.0, 0.9062, 0.5, 0.9062, 0.5, 0.9062, 1.0, 0.875, 1.0, 0.875, 0.5, 0.875, 0.5, 0.875, 1.0, 0.8438, 1.0, 0.8438, 0.5, 0.8438, 0.5, 0.8438, 1.0, 0.8125, 1.0, 0.8125, 0.5, 0.8125, 0.5, 0.8125, 1.0, 0.7812, 1.0, 0.7812, 0.5, 0.7812, 0.5, 0.7812, 1.0, 0.75, 1.0, 0.75, 0.5, 0.75, 0.5, 0.75, 1.0, 0.7188, 1.0, 0.7188, 0.5, 0.7188, 0.5, 0.7188, 1.0, 0.6875, 1.0, 0.6875, 0.5, 0.6875, 0.5, 0.6875, 1.0, 0.6562, 1.0, 0.6562, 0.5, 0.6562, 0.5, 0.6562, 1.0, 0.625, 1.0, 0.625, 0.5, 0.625, 0.5, 0.625, 1.0, 0.5938, 1.0, 0.5938, 0.5, 0.5938, 0.5, 0.5938, 1.0, 0.5625, 1.0, 0.5625, 0.5, 0.5625, 0.5, 0.5625, 1.0, 0.5312, 1.0, 0.5312, 0.5, 0.5312, 0.5, 0.5312, 1.0, 0.5, 1.0, 0.5, 0.5, 0.5, 0.5, 0.5, 1.0, 0.4688, 1.0, 0.4688, 0.5, 0.4688, 0.5, 0.4688, 1.0, 0.4375, 1.0, 0.4375, 0.5, 0.4375, 0.5, 0.4375, 1.0, 0.4062, 1.0, 0.4062, 0.5, 0.4062, 0.5, 0.4062, 1.0, 0.375, 1.0, 0.375, 0.5, 0.375, 0.5, 0.375, 1.0, 0.3438, 1.0, 0.3438, 0.5, 0.3438, 0.5, 0.3438, 1.0, 0.3125, 1.0, 0.3125, 0.5, 0.3125, 0.5, 0.3125, 1.0, 0.2812, 1.0, 0.2812, 0.5, 0.2812, 0.5, 0.2812, 1.0, 0.25, 1.0, 0.25, 0.5, 0.25, 0.5, 0.25, 1.0, 0.2188, 1.0, 0.2188, 0.5, 0.2188, 0.5, 0.2188, 1.0, 0.1875, 1.0, 0.1875, 0.5, 0.1875, 0.5, 0.1875, 1.0, 0.1562, 1.0, 0.1562, 0.5, 0.1562, 0.5, 0.1562, 1.0, 0.125, 1.0, 0.125, 0.5, 0.125, 0.5, 0.125, 1.0, 0.09375, 1.0, 0.09375, 0.5, 0.09375, 0.5, 0.09375, 1.0, 0.0625, 1.0, 0.0625, 0.5, 0.2968, 0.4854, 0.25, 0.49, 0.2032, 0.4854, 0.1582, 0.4717, 0.1167, 0.4496, 0.08029, 0.4197, 0.05045, 0.3833, 0.02827, 0.3418, 0.01461, 0.2968, 0.01, 0.25, 0.01461, 0.2032, 0.02827, 0.1582, 0.05045, 0.1167, 0.08029, 0.08029, 0.1167, 0.05045, 0.1582, 0.02827, 0.2032, 0.01461, 0.25, 0.01, 0.2968, 0.01461, 0.3418, 0.02827, 0.3833, 0.05045, 0.4197, 0.08029, 0.4496, 0.1167, 0.4717, 0.1582, 0.4854, 0.2032, 0.49, 0.25, 0.4854, 0.2968, 0.4717, 0.3418, 0.4496, 0.3833, 0.4197, 0.4197, 0.3833, 0.4496, 0.3418, 0.4717, 0.0625, 0.5, 0.0625, 1.0, 0.03125, 1.0, 0.03125, 0.5, 0.03125, 0.5, 0.03125, 1.0, 0.0, 1.0, 0.0, 0.5, 0.75, 0.49, 0.7968, 0.4854, 0.8418, 0.4717, 0.8833, 0.4496, 0.9197, 0.4197, 0.9496, 0.3833, 0.9717, 0.3418, 0.9854, 0.2968, 0.99, 0.25, 0.9854, 0.2032, 0.9717, 0.1582, 0.9496, 0.1167, 0.9197, 0.08029, 0.8833, 0.05045, 0.8418, 0.02827, 0.7968, 0.01461, 0.75, 0.01, 0.7032, 0.01461, 0.6582, 0.02827, 0.6167, 0.05045, 0.5803, 0.08029, 0.5504, 0.1167, 0.5283, 0.1582, 0.5146, 0.2032, 0.51, 0.25, 0.5146, 0.2968, 0.5283, 0.3418, 0.5504, 0.3833, 0.5803, 0.4197, 0.6167, 0.4496, 0.6582, 0.4717, 0.7032, 0.4854])
me_cilindro_001.update()
me_cubo_002 = bpy.data.meshes.new('Cubo.002')
me_cubo_002.from_pydata([(-2.287, -2.964, -0.3503), (-2.287, -2.964, 0.3503), (-2.287, 2.964, -0.3503), (-2.287, 2.964, 0.3503), (2.287, -2.964, -0.3503), (2.287, -2.964, 0.3503), (2.287, 2.964, -0.3503), (2.287, 2.964, 0.3503), (1.606, -2.076, -0.3503), (1.721, -2.053, -0.3503), (1.662, -2.059, -0.3503), (1.836, -2.076, -0.3503), (1.933, -2.141, -0.3503), (1.888, -2.104, -0.3503), (1.779, -2.059, -0.3503), (1.97, -2.52, -0.3503), (1.998, -2.238, -0.3503), (2.021, -2.353, -0.3503), (2.015, -2.412, -0.3503), (2.015, -2.295, -0.3503), (1.998, -2.468, -0.3503), (1.97, -2.187, -0.3503), (1.421, -2.353, -0.3503), (1.444, -2.468, -0.3503), (1.427, -2.412, -0.3503), (1.427, -2.295, -0.3503), (1.509, -2.565, -0.3503), (1.509, -2.141, -0.3503), (1.471, -2.52, -0.3503), (1.471, -2.187, -0.3503), (1.444, -2.238, -0.3503), (1.662, -2.647, -0.3503), (1.606, -2.63, -0.3503), (1.836, -2.63, -0.3503), (1.779, -2.647, -0.3503), (1.888, -2.603, -0.3503), (1.933, -2.565, -0.3503), (1.721, -2.653, -0.3503), (1.554, -2.603, -0.3503), (1.554, -2.104, -0.3503), (1.421, -2.353, 0.3503), (1.427, -2.412, 0.3503), (1.427, -2.295, 0.3503), (1.471, -2.52, 0.3503), (1.471, -2.187, 0.3503), (1.444, -2.468, 0.3503), (1.444, -2.238, 0.3503), (1.554, -2.603, 0.3503), (1.554, -2.104, 0.3503), (1.662, -2.647, 0.3503), (1.662, -2.059, 0.3503), (1.606, -2.63, 0.3503), (1.606, -2.076, 0.3503), (1.509, -2.565, 0.3503), (1.509, -2.141, 0.3503), (1.779, -2.647, 0.3503), (1.779, -2.059, 0.3503), (1.888, -2.603, 0.3503), (1.888, -2.104, 0.3503), (1.836, -2.63, 0.3503), (1.836, -2.076, 0.3503), (1.97, -2.52, 0.3503), (1.97, -2.187, 0.3503), (2.021, -2.353, 0.3503), (2.015, -2.412, 0.3503), (2.015, -2.295, 0.3503), (1.998, -2.468, 0.3503), (1.998, -2.238, 0.3503), (1.933, -2.565, 0.3503), (1.933, -2.141, 0.3503), (1.721, -2.053, 0.3503), (1.721, -2.653, 0.3503), (-2.021, -2.353, -0.3503), (-2.015, -2.412, -0.3503), (-2.015, -2.295, -0.3503), (-1.998, -2.468, -0.3503), (-1.97, -2.187, -0.3503), (-1.97, -2.52, -0.3503), (-1.998, -2.238, -0.3503), (-1.836, -2.076, -0.3503), (-1.888, -2.104, -0.3503), (-1.721, -2.053, -0.3503), (-1.606, -2.076, -0.3503), (-1.662, -2.059, -0.3503), (-1.779, -2.059, -0.3503), (-1.933, -2.141, -0.3503), (-1.933, -2.565, -0.3503), (-1.836, -2.63, -0.3503), (-1.779, -2.647, -0.3503), (-1.888, -2.603, -0.3503), (-1.662, -2.647, -0.3503), (-1.721, -2.653, -0.3503), (-1.606, -2.63, -0.3503), (-1.509, -2.141, -0.3503), (-1.471, -2.52, -0.3503), (-1.509, -2.565, -0.3503), (-1.471, -2.187, -0.3503), (-1.421, -2.353, -0.3503), (-1.427, -2.295, -0.3503), (-1.444, -2.468, -0.3503), (-1.427, -2.412, -0.3503), (-1.444, -2.238, -0.3503), (-1.554, -2.603, -0.3503), (-1.554, -2.104, -0.3503), (-2.021, -2.353, 0.3503), (-2.015, -2.412, 0.3503), (-2.015, -2.295, 0.3503), (-1.97, -2.52, 0.3503), (-1.998, -2.238, 0.3503), (-1.998, -2.468, 0.3503), (-1.97, -2.187, 0.3503), (-1.933, -2.141, 0.3503), (-1.836, -2.076, 0.3503), (-1.888, -2.104, 0.3503), (-1.721, -2.053, 0.3503), (-1.606, -2.076, 0.3503), (-1.662, -2.059, 0.3503), (-1.779, -2.059, 0.3503), (-1.933, -2.565, 0.3503), (-1.836, -2.63, 0.3503), (-1.779, -2.647, 0.3503), (-1.888, -2.603, 0.3503), (-1.662, -2.647, 0.3503), (-1.721, -2.653, 0.3503), (-1.606, -2.63, 0.3503), (-1.509, -2.565, 0.3503), (-1.471, -2.187, 0.3503), (-1.471, -2.52, 0.3503), (-1.509, -2.141, 0.3503), (-1.421, -2.353, 0.3503), (-1.427, -2.295, 0.3503), (-1.444, -2.468, 0.3503), (-1.427, -2.412, 0.3503), (-1.444, -2.238, 0.3503), (-1.554, -2.603, 0.3503), (-1.554, -2.104, 0.3503), (1.368, 2.345, -0.3503), (1.39, 2.23, -0.3503), (1.373, 2.286, -0.3503), (1.373, 2.403, -0.3503), (1.455, 2.133, -0.3503), (1.455, 2.557, -0.3503), (1.418, 2.178, -0.3503), (1.418, 2.512, -0.3503), (1.39, 2.46, -0.3503), (1.609, 2.639, -0.3503), (1.553, 2.622, -0.3503), (1.782, 2.622, -0.3503), (1.726, 2.639, -0.3503), (1.88, 2.557, -0.3503), (1.834, 2.594, -0.3503), (1.668, 2.645, -0.3503), (1.501, 2.095, -0.3503), (1.501, 2.594, -0.3503), (1.553, 2.068, -0.3503), (1.917, 2.512, -0.3503), (1.609, 2.051, -0.3503), (1.726, 2.051, -0.3503), (1.668, 2.045, -0.3503), (1.782, 2.068, -0.3503), (1.88, 2.133, -0.3503), (1.834, 2.095, -0.3503), (1.945, 2.46, -0.3503), (1.968, 2.345, -0.3503), (1.962, 2.286, -0.3503), (1.962, 2.403, -0.3503), (1.945, 2.23, -0.3503), (1.917, 2.178, -0.3503), (1.368, 2.345, 0.3503), (1.373, 2.286, 0.3503), (1.373, 2.403, 0.3503), (1.418, 2.178, 0.3503), (1.418, 2.512, 0.3503), (1.39, 2.23, 0.3503), (1.39, 2.46, 0.3503), (1.501, 2.095, 0.3503), (1.501, 2.594, 0.3503), (1.609, 2.051, 0.3503), (1.609, 2.639, 0.3503), (1.553, 2.068, 0.3503), (1.553, 2.622, 0.3503), (1.455, 2.133, 0.3503), (1.455, 2.557, 0.3503), (1.726, 2.051, 0.3503), (1.726, 2.639, 0.3503), (1.834, 2.095, 0.3503), (1.834, 2.594, 0.3503), (1.782, 2.068, 0.3503), (1.782, 2.622, 0.3503), (1.945, 2.23, 0.3503), (1.917, 2.178, 0.3503), (1.917, 2.512, 0.3503), (1.968, 2.345, 0.3503), (1.962, 2.403, 0.3503), (1.962, 2.286, 0.3503), (1.945, 2.46, 0.3503), (1.88, 2.133, 0.3503), (1.88, 2.557, 0.3503), (1.668, 2.645, 0.3503), (1.668, 2.045, 0.3503), (-1.958, 2.345, -0.3503), (-1.952, 2.286, -0.3503), (-1.952, 2.403, -0.3503), (-1.907, 2.178, -0.3503), (-1.935, 2.23, -0.3503), (-1.907, 2.512, -0.3503), (-1.935, 2.46, -0.3503), (-1.87, 2.133, -0.3503), (-1.824, 2.594, -0.3503), (-1.716, 2.051, -0.3503), (-1.772, 2.068, -0.3503), (-1.716, 2.639, -0.3503), (-1.824, 2.095, -0.3503), (-1.772, 2.622, -0.3503), (-1.87, 2.557, -0.3503), (-1.599, 2.051, -0.3503), (-1.599, 2.639, -0.3503), (-1.491, 2.095, -0.3503), (-1.491, 2.594, -0.3503), (-1.543, 2.068, -0.3503), (-1.543, 2.622, -0.3503), (-1.408, 2.178, -0.3503), (-1.408, 2.512, -0.3503), (-1.358, 2.345, -0.3503), (-1.363, 2.403, -0.3503), (-1.363, 2.286, -0.3503), (-1.38, 2.46, -0.3503), (-1.38, 2.23, -0.3503), (-1.445, 2.557, -0.3503), (-1.445, 2.133, -0.3503), (-1.658, 2.045, -0.3503), (-1.658, 2.645, -0.3503), (-1.907, 2.512, 0.3503), (-1.772, 2.622, 0.3503), (-1.824, 2.594, 0.3503), (-1.87, 2.557, 0.3503), (-1.658, 2.645, 0.3503), (-1.543, 2.068, 0.3503), (-1.599, 2.051, 0.3503), (-1.599, 2.639, 0.3503), (-1.716, 2.639, 0.3503), (-1.543, 2.622, 0.3503), (-1.491, 2.594, 0.3503), (-1.408, 2.178, 0.3503), (-1.445, 2.133, 0.3503), (-1.445, 2.557, 0.3503), (-1.38, 2.46, 0.3503), (-1.358, 2.345, 0.3503), (-1.363, 2.403, 0.3503), (-1.38, 2.23, 0.3503), (-1.363, 2.286, 0.3503), (-1.491, 2.095, 0.3503), (-1.408, 2.512, 0.3503), (-1.958, 2.345, 0.3503), (-1.952, 2.286, 0.3503), (-1.952, 2.403, 0.3503), (-1.935, 2.23, 0.3503), (-1.935, 2.46, 0.3503), (-1.87, 2.133, 0.3503), (-1.772, 2.068, 0.3503), (-1.824, 2.095, 0.3503), (-1.716, 2.051, 0.3503), (-1.658, 2.045, 0.3503), (-1.907, 2.178, 0.3503), (-2.489, -2.964, -0.3503), (-2.489, -2.964, 0.3503), (-2.489, 2.964, -0.3503), (-2.489, 2.964, 0.3503), (2.488, -2.964, -0.3503), (2.488, -2.964, 0.3503), (2.488, 2.964, -0.3503), (2.488, 2.964, 0.3503)], [], [(2, 0, 264, 266), (2, 3, 7, 6), (5, 4, 268, 269), (4, 5, 1, 0), (77, 86, 0, 2, 214, 205, 206, 202, 200, 201, 204, 203, 207, 212, 210, 209, 230, 215, 219, 217, 229, 221, 227, 225, 223, 156, 158, 157, 159, 161, 160, 167, 166, 164, 163, 165, 162, 155, 149, 6, 4, 36, 15, 20, 18, 17, 19, 16, 21, 12, 13, 11, 14, 9, 10, 8, 39, 27, 29, 30, 97, 98, 101, 96, 93, 103, 82, 83, 81, 84, 79, 80, 85, 76, 78, 74, 72, 73, 75), (214, 2, 139, 136, 138, 137, 142, 140, 152, 154, 156, 223, 224, 226, 222, 228, 218, 220, 216, 231, 211, 213, 208), (2, 6, 149, 150, 147, 148, 151, 145, 146, 153, 141, 143, 144, 139), (100, 97, 30, 25, 22, 24, 0, 86, 89, 87, 88, 91, 90, 92, 102, 95, 94, 99), (35, 36, 4, 0, 24, 23, 28, 26, 38, 32, 31, 37, 34, 33), (45, 41, 1, 5, 68, 57, 59, 55, 71, 49, 51, 47, 53, 43), (61, 68, 5, 7, 197, 191, 195, 193, 192, 194, 189, 190, 196, 185, 187, 183, 199, 177, 179, 175, 181, 171, 173, 169, 168, 247, 250, 249, 243, 244, 251, 237, 238, 262, 261, 259, 260, 258, 263, 256, 254, 253, 255, 257, 232, 235, 3, 1, 118, 107, 109, 105, 104, 106, 108, 110, 111, 113, 112, 117, 114, 116, 115, 135, 128, 126, 133, 130, 129, 42, 46, 44, 54, 48, 52, 50, 70, 56, 60, 58, 69, 62, 67, 65, 63, 64, 66), (247, 168, 170, 3, 235, 234, 233, 240, 236, 239, 241, 242, 245, 252, 246, 248), (186, 197, 7, 3, 170, 174, 172, 182, 176, 180, 178, 198, 184, 188), (121, 118, 1, 41, 40, 42, 129, 132, 131, 127, 125, 134, 124, 122, 123, 120, 119), (70, 9, 14, 56), (56, 14, 11, 60), (60, 11, 13, 58), (58, 13, 12, 69), (12, 21, 62, 69), (21, 16, 67, 62), (16, 19, 65, 67), (19, 17, 63, 65), (17, 18, 64, 63), (18, 20, 66, 64), (20, 15, 61, 66), (15, 36, 68, 61), (36, 35, 57, 68), (35, 33, 59, 57), (33, 34, 55, 59), (34, 37, 71, 55), (37, 31, 49, 71), (31, 32, 51, 49), (32, 38, 47, 51), (38, 26, 53, 47), (53, 26, 28, 43), (43, 28, 23, 45), (45, 23, 24, 41), (41, 24, 22, 40), (40, 22, 25, 42), (42, 25, 30, 46), (46, 30, 29, 44), (44, 29, 27, 54), (54, 27, 39, 48), (48, 39, 8, 52), (52, 8, 10, 50), (50, 10, 9, 70), (114, 81, 83, 116), (116, 83, 82, 115), (115, 82, 103, 135), (135, 103, 93, 128), (93, 96, 126, 128), (96, 101, 133, 126), (101, 98, 130, 133), (98, 97, 129, 130), (97, 100, 132, 129), (100, 99, 131, 132), (99, 94, 127, 131), (94, 95, 125, 127), (95, 102, 134, 125), (102, 92, 124, 134), (92, 90, 122, 124), (90, 91, 123, 122), (91, 88, 120, 123), (88, 87, 119, 120), (87, 89, 121, 119), (89, 86, 118, 121), (118, 86, 77, 107), (107, 77, 75, 109), (109, 75, 73, 105), (105, 73, 72, 104), (104, 72, 74, 106), (106, 74, 78, 108), (108, 78, 76, 110), (110, 76, 85, 111), (111, 85, 80, 113), (113, 80, 79, 112), (112, 79, 84, 117), (117, 84, 81, 114), (198, 151, 148, 184), (184, 148, 147, 188), (188, 147, 150, 186), (186, 150, 149, 197), (149, 155, 191, 197), (155, 162, 195, 191), (162, 165, 193, 195), (165, 163, 192, 193), (163, 164, 194, 192), (164, 166, 189, 194), (166, 167, 190, 189), (167, 160, 196, 190), (160, 161, 185, 196), (161, 159, 187, 185), (159, 157, 183, 187), (157, 158, 199, 183), (158, 156, 177, 199), (156, 154, 179, 177), (154, 152, 175, 179), (152, 140, 181, 175), (181, 140, 142, 171), (171, 142, 137, 173), (173, 137, 138, 169), (169, 138, 136, 168), (168, 136, 139, 170), (170, 139, 144, 174), (174, 144, 143, 172), (172, 143, 141, 182), (182, 141, 153, 176), (176, 153, 146, 180), (180, 146, 145, 178), (178, 145, 151, 198), (236, 231, 216, 239), (239, 216, 220, 241), (241, 220, 218, 242), (242, 218, 228, 245), (228, 222, 252, 245), (222, 226, 246, 252), (226, 224, 248, 246), (224, 223, 247, 248), (223, 225, 250, 247), (225, 227, 249, 250), (227, 221, 243, 249), (221, 229, 244, 243), (229, 217, 251, 244), (217, 219, 237, 251), (219, 215, 238, 237), (215, 230, 262, 238), (230, 209, 261, 262), (209, 210, 259, 261), (210, 212, 260, 259), (212, 207, 258, 260), (258, 207, 203, 263), (263, 203, 204, 256), (256, 204, 201, 254), (254, 201, 200, 253), (253, 200, 202, 255), (255, 202, 206, 257), (257, 206, 205, 232), (232, 205, 214, 235), (235, 214, 208, 234), (234, 208, 213, 233), (233, 213, 211, 240), (240, 211, 231, 236), (264, 265, 267, 266), (1, 3, 267, 265), (0, 1, 265, 264), (3, 2, 266, 267), (270, 271, 269, 268), (4, 6, 270, 268), (7, 5, 269, 271), (6, 7, 271, 270)])
me_cubo_002.polygons.foreach_set('use_smooth', [0, 0, 0, 0, 0, 0, 0, 0, 0, 0, 0, 0, 0, 0, 1, 1, 1, 1, 1, 1, 1, 1, 1, 1, 1, 1, 1, 1, 1, 1, 1, 1, 1, 1, 1, 1, 1, 1, 1, 1, 1, 1, 1, 1, 1, 1, 1, 1, 1, 1, 1, 1, 1, 1, 1, 1, 1, 1, 1, 1, 1, 1, 1, 1, 1, 1, 1, 1, 1, 1, 1, 1, 1, 1, 1, 1, 1, 1, 1, 1, 1, 1, 1, 1, 1, 1, 1, 1, 1, 1, 1, 1, 1, 1, 1, 1, 1, 1, 1, 1, 1, 1, 1, 1, 1, 1, 1, 1, 1, 1, 1, 1, 1, 1, 1, 1, 1, 1, 1, 1, 1, 1, 1, 1, 1, 1, 1, 1, 1, 1, 1, 1, 1, 1, 1, 1, 1, 1, 1, 1, 1, 1, 0, 0, 0, 0, 0, 0, 0, 0])
_uv = me_cubo_002.uv_layers.new(name='MapaUV')
_uv.uv.foreach_set('vector', [0.125, 0.5, 0.125, 0.75, 0.125, 0.75, 0.125, 0.5, 0.375, 0.25, 0.625, 0.25, 0.625, 0.5, 0.375, 0.5, 0.625, 0.75, 0.375, 0.75, 0.375, 0.75, 0.625, 0.75, 0.375, 0.75, 0.625, 0.75, 0.625, 1.0, 0.375, 1.0, 0.1423, 0.7313, 0.1444, 0.7332, 0.125, 0.75, 0.125, 0.5, 0.1478, 0.5172, 0.1458, 0.5191, 0.1443, 0.5213, 0.1433, 0.5236, 0.143, 0.5261, 0.1433, 0.5286, 0.1443, 0.531, 0.1458, 0.5331, 0.1478, 0.5351, 0.1503, 0.5366, 0.1531, 0.5378, 0.1562, 0.5385, 0.1594, 0.5388, 0.1626, 0.5385, 0.1657, 0.5378, 0.1685, 0.5366, 0.171, 0.5351, 0.173, 0.5331, 0.1746, 0.531, 0.1755, 0.5286, 0.1758, 0.5261, 0.3379, 0.5385, 0.3411, 0.5388, 0.3443, 0.5385, 0.3474, 0.5378, 0.3502, 0.5366, 0.3527, 0.5351, 0.3548, 0.5331, 0.3563, 0.531, 0.3572, 0.5286, 0.3575, 0.5261, 0.3572, 0.5236, 0.3563, 0.5213, 0.3548, 0.5191, 0.3527, 0.5172, 0.375, 0.5, 0.375, 0.75, 0.3556, 0.7332, 0.3577, 0.7313, 0.3592, 0.7291, 0.3601, 0.7267, 0.3604, 0.7242, 0.3601, 0.7218, 0.3592, 0.7194, 0.3577, 0.7172, 0.3556, 0.7153, 0.3532, 0.7137, 0.3503, 0.7125, 0.3472, 0.7118, 0.344, 0.7116, 0.3408, 0.7118, 0.3378, 0.7125, 0.3349, 0.7137, 0.3325, 0.7153, 0.3304, 0.7172, 0.3289, 0.7194, 0.1724, 0.7242, 0.172, 0.7218, 0.1711, 0.7194, 0.1696, 0.7172, 0.1675, 0.7153, 0.1651, 0.7137, 0.1622, 0.7125, 0.1592, 0.7118, 0.156, 0.7116, 0.1528, 0.7118, 0.1497, 0.7125, 0.1468, 0.7137, 0.1444, 0.7153, 0.1423, 0.7172, 0.1408, 0.7194, 0.1399, 0.7218, 0.1396, 0.7242, 0.1399, 0.7267, 0.1408, 0.7291, 0.1478, 0.5172, 0.125, 0.5, 0.325, 0.5236, 0.3247, 0.5261, 0.325, 0.5286, 0.326, 0.531, 0.3275, 0.5331, 0.3295, 0.5351, 0.332, 0.5366, 0.3349, 0.5378, 0.3379, 0.5385, 0.1758, 0.5261, 0.1755, 0.5236, 0.1746, 0.5213, 0.173, 0.5191, 0.171, 0.5172, 0.1685, 0.5156, 0.1657, 0.5144, 0.1626, 0.5137, 0.1594, 0.5135, 0.1562, 0.5137, 0.1531, 0.5144, 0.1503, 0.5156, 0.125, 0.5, 0.375, 0.5, 0.3527, 0.5172, 0.3502, 0.5156, 0.3474, 0.5144, 0.3443, 0.5137, 0.3411, 0.5135, 0.3379, 0.5137, 0.3349, 0.5144, 0.332, 0.5156, 0.3295, 0.5172, 0.3275, 0.5191, 0.326, 0.5213, 0.325, 0.5236, 0.172, 0.7267, 0.1724, 0.7242, 0.3289, 0.7194, 0.328, 0.7218, 0.3276, 0.7242, 0.328, 0.7267, 0.125, 0.75, 0.1444, 0.7332, 0.1468, 0.7348, 0.1497, 0.7359, 0.1528, 0.7366, 0.156, 0.7369, 0.1592, 0.7366, 0.1622, 0.7359, 0.1651, 0.7348, 0.1675, 0.7332, 0.1696, 0.7313, 0.1711, 0.7291, 0.3532, 0.7348, 0.3556, 0.7332, 0.375, 0.75, 0.125, 0.75, 0.328, 0.7267, 0.3289, 0.7291, 0.3304, 0.7313, 0.3325, 0.7332, 0.3349, 0.7348, 0.3378, 0.7359, 0.3408, 0.7366, 0.344, 0.7369, 0.3472, 0.7366, 0.3503, 0.7359, 0.6711, 0.7291, 0.672, 0.7267, 0.875, 0.75, 0.625, 0.75, 0.6444, 0.7332, 0.6468, 0.7348, 0.6497, 0.7359, 0.6528, 0.7366, 0.656, 0.7369, 0.6592, 0.7366, 0.6622, 0.7359, 0.6651, 0.7348, 0.6675, 0.7332, 0.6696, 0.7313, 0.6423, 0.7313, 0.6444, 0.7332, 0.625, 0.75, 0.625, 0.5, 0.6473, 0.5172, 0.6452, 0.5191, 0.6437, 0.5213, 0.6428, 0.5236, 0.6425, 0.5261, 0.6428, 0.5286, 0.6437, 0.531, 0.6452, 0.5331, 0.6473, 0.5351, 0.6498, 0.5366, 0.6526, 0.5378, 0.6557, 0.5385, 0.6589, 0.5388, 0.6621, 0.5385, 0.6651, 0.5378, 0.668, 0.5366, 0.6705, 0.5351, 0.6725, 0.5331, 0.674, 0.531, 0.675, 0.5286, 0.6753, 0.5261, 0.8242, 0.5261, 0.8245, 0.5286, 0.8254, 0.531, 0.827, 0.5331, 0.829, 0.5351, 0.8315, 0.5366, 0.8343, 0.5378, 0.8374, 0.5385, 0.8406, 0.5388, 0.8438, 0.5385, 0.8469, 0.5378, 0.8497, 0.5366, 0.8522, 0.5351, 0.8542, 0.5331, 0.8557, 0.531, 0.8567, 0.5286, 0.857, 0.5261, 0.8567, 0.5236, 0.8557, 0.5213, 0.8542, 0.5191, 0.8522, 0.5172, 0.875, 0.5, 0.875, 0.75, 0.8556, 0.7332, 0.8577, 0.7313, 0.8592, 0.7291, 0.8601, 0.7267, 0.8604, 0.7242, 0.8601, 0.7218, 0.8592, 0.7194, 0.8577, 0.7172, 0.8556, 0.7153, 0.8532, 0.7137, 0.8503, 0.7125, 0.8472, 0.7118, 0.844, 0.7116, 0.8408, 0.7118, 0.8378, 0.7125, 0.8349, 0.7137, 0.8325, 0.7153, 0.8304, 0.7172, 0.8289, 0.7194, 0.828, 0.7218, 0.8276, 0.7242, 0.672, 0.7218, 0.6711, 0.7194, 0.6696, 0.7172, 0.6675, 0.7153, 0.6651, 0.7137, 0.6622, 0.7125, 0.6592, 0.7118, 0.656, 0.7116, 0.6528, 0.7118, 0.6497, 0.7125, 0.6468, 0.7137, 0.6444, 0.7153, 0.6423, 0.7172, 0.6408, 0.7194, 0.6399, 0.7218, 0.6396, 0.7242, 0.6399, 0.7267, 0.6408, 0.7291, 0.8242, 0.5261, 0.6753, 0.5261, 0.675, 0.5236, 0.875, 0.5, 0.8522, 0.5172, 0.8497, 0.5156, 0.8469, 0.5144, 0.8438, 0.5137, 0.8406, 0.5135, 0.8374, 0.5137, 0.8343, 0.5144, 0.8315, 0.5156, 0.829, 0.5172, 0.827, 0.5191, 0.8254, 0.5213, 0.8245, 0.5236, 0.6498, 0.5156, 0.6473, 0.5172, 0.625, 0.5, 0.875, 0.5, 0.675, 0.5236, 0.674, 0.5213, 0.6725, 0.5191, 0.6705, 0.5172, 0.668, 0.5156, 0.6651, 0.5144, 0.6621, 0.5137, 0.6589, 0.5135, 0.6557, 0.5137, 0.6526, 0.5144, 0.8532, 0.7348, 0.8556, 0.7332, 0.875, 0.75, 0.672, 0.7267, 0.6724, 0.7242, 0.672, 0.7218, 0.8276, 0.7242, 0.828, 0.7267, 0.8289, 0.7291, 0.8304, 0.7313, 0.8325, 0.7332, 0.8349, 0.7348, 0.8378, 0.7359, 0.8408, 0.7366, 0.844, 0.7369, 0.8472, 0.7366, 0.8503, 0.7359, 1.0, 0.8403, 1.0, 0.6966, 0.9688, 0.6966, 0.9688, 0.8403, 0.9688, 0.8403, 0.9688, 0.6966, 0.9375, 0.6966, 0.9375, 0.8403, 0.9375, 0.8403, 0.9375, 0.6966, 0.9062, 0.6966, 0.9062, 0.8403, 0.9062, 0.8403, 0.9062, 0.6966, 0.875, 0.6966, 0.875, 0.8403, 0.875, 0.6966, 0.8438, 0.6966, 0.8438, 0.8403, 0.875, 0.8403, 0.8438, 0.6966, 0.8125, 0.6966, 0.8125, 0.8403, 0.8438, 0.8403, 0.8125, 0.6966, 0.7812, 0.6966, 0.7812, 0.8403, 0.8125, 0.8403, 0.7812, 0.6966, 0.75, 0.6966, 0.75, 0.8403, 0.7812, 0.8403, 0.75, 0.6966, 0.7188, 0.6966, 0.7188, 0.8403, 0.75, 0.8403, 0.7188, 0.6966, 0.6875, 0.6966, 0.6875, 0.8403, 0.7188, 0.8403, 0.6875, 0.6966, 0.6562, 0.6966, 0.6562, 0.8403, 0.6875, 0.8403, 0.6562, 0.6966, 0.625, 0.6966, 0.625, 0.8403, 0.6562, 0.8403, 0.625, 0.6966, 0.5938, 0.6966, 0.5938, 0.8403, 0.625, 0.8403, 0.5938, 0.6966, 0.5625, 0.6966, 0.5625, 0.8403, 0.5938, 0.8403, 0.5625, 0.6966, 0.5312, 0.6966, 0.5312, 0.8403, 0.5625, 0.8403, 0.5312, 0.6966, 0.5, 0.6966, 0.5, 0.8403, 0.5312, 0.8403, 0.5, 0.6966, 0.4688, 0.6966, 0.4688, 0.8403, 0.5, 0.8403, 0.4688, 0.6966, 0.4375, 0.6966, 0.4375, 0.8403, 0.4688, 0.8403, 0.4375, 0.6966, 0.4062, 0.6966, 0.4062, 0.8403, 0.4375, 0.8403, 0.4062, 0.6966, 0.375, 0.6966, 0.375, 0.8403, 0.4062, 0.8403, 0.375, 0.8403, 0.375, 0.6966, 0.3438, 0.6966, 0.3438, 0.8403, 0.3438, 0.8403, 0.3438, 0.6966, 0.3125, 0.6966, 0.3125, 0.8403, 0.3125, 0.8403, 0.3125, 0.6966, 0.2812, 0.6966, 0.2812, 0.8403, 0.2812, 0.8403, 0.2812, 0.6966, 0.25, 0.6966, 0.25, 0.8403, 0.25, 0.8403, 0.25, 0.6966, 0.2188, 0.6966, 0.2188, 0.8403, 0.2188, 0.8403, 0.2188, 0.6966, 0.1875, 0.6966, 0.1875, 0.8403, 0.1875, 0.8403, 0.1875, 0.6966, 0.1562, 0.6966, 0.1562, 0.8403, 0.1562, 0.8403, 0.1562, 0.6966, 0.125, 0.6966, 0.125, 0.8403, 0.125, 0.8403, 0.125, 0.6966, 0.09375, 0.6966, 0.09375, 0.8403, 0.09375, 0.8403, 0.09375, 0.6966, 0.0625, 0.6966, 0.0625, 0.8403, 0.0625, 0.8403, 0.0625, 0.6966, 0.03125, 0.6966, 0.03125, 0.8403, 0.03125, 0.8403, 0.03125, 0.6966, 0.0, 0.6966, 0.0, 0.8403, 1.0, 0.7659, 1.0, 0.6223, 0.9688, 0.6223, 0.9688, 0.7659, 0.9688, 0.7659, 0.9688, 0.6223, 0.9375, 0.6223, 0.9375, 0.7659, 0.9375, 0.7659, 0.9375, 0.6223, 0.9063, 0.6223, 0.9062, 0.7659, 0.9062, 0.7659, 0.9063, 0.6223, 0.875, 0.6223, 0.875, 0.7659, 0.875, 0.6223, 0.8438, 0.6223, 0.8438, 0.7659, 0.875, 0.7659, 0.8438, 0.6223, 0.8125, 0.6223, 0.8125, 0.7659, 0.8438, 0.7659, 0.8125, 0.6223, 0.7812, 0.6223, 0.7812, 0.7659, 0.8125, 0.7659, 0.7812, 0.6223, 0.75, 0.6223, 0.75, 0.7659, 0.7812, 0.7659, 0.75, 0.6223, 0.7188, 0.6223, 0.7188, 0.7659, 0.75, 0.7659, 0.7188, 0.6223, 0.6875, 0.6223, 0.6875, 0.7659, 0.7188, 0.7659, 0.6875, 0.6223, 0.6562, 0.6223, 0.6562, 0.7659, 0.6875, 0.7659, 0.6562, 0.6223, 0.625, 0.6223, 0.625, 0.7659, 0.6562, 0.7659, 0.625, 0.6223, 0.5938, 0.6223, 0.5938, 0.7659, 0.625, 0.7659, 0.5938, 0.6223, 0.5625, 0.6223, 0.5625, 0.7659, 0.5938, 0.7659, 0.5625, 0.6223, 0.5312, 0.6223, 0.5312, 0.7659, 0.5625, 0.7659, 0.5312, 0.6223, 0.5, 0.6223, 0.5, 0.7659, 0.5312, 0.7659, 0.5, 0.6223, 0.4688, 0.6223, 0.4688, 0.7659, 0.5, 0.7659, 0.4688, 0.6223, 0.4375, 0.6223, 0.4375, 0.7659, 0.4688, 0.7659, 0.4375, 0.6223, 0.4062, 0.6223, 0.4062, 0.7659, 0.4375, 0.7659, 0.4062, 0.6223, 0.375, 0.6223, 0.375, 0.7659, 0.4062, 0.7659, 0.375, 0.7659, 0.375, 0.6223, 0.3438, 0.6223, 0.3438, 0.7659, 0.3438, 0.7659, 0.3438, 0.6223, 0.3125, 0.6223, 0.3125, 0.7659, 0.3125, 0.7659, 0.3125, 0.6223, 0.2812, 0.6223, 0.2812, 0.7659, 0.2812, 0.7659, 0.2812, 0.6223, 0.25, 0.6223, 0.25, 0.7659, 0.25, 0.7659, 0.25, 0.6223, 0.2188, 0.6223, 0.2188, 0.7659, 0.2188, 0.7659, 0.2188, 0.6223, 0.1875, 0.6223, 0.1875, 0.7659, 0.1875, 0.7659, 0.1875, 0.6223, 0.1562, 0.6223, 0.1562, 0.7659, 0.1562, 0.7659, 0.1562, 0.6223, 0.125, 0.6223, 0.125, 0.7659, 0.125, 0.7659, 0.125, 0.6223, 0.09375, 0.6223, 0.09375, 0.7659, 0.09375, 0.7659, 0.09375, 0.6223, 0.0625, 0.6223, 0.0625, 0.7659, 0.0625, 0.7659, 0.0625, 0.6223, 0.03125, 0.6223, 0.03125, 0.7659, 0.03125, 0.7659, 0.03125, 0.6223, 0.0, 0.6223, 0.0, 0.7659, 1.0, 0.8153, 1.0, 0.6716, 0.9688, 0.6716, 0.9688, 0.8153, 0.9688, 0.8153, 0.9688, 0.6716, 0.9375, 0.6716, 0.9375, 0.8153, 0.9375, 0.8153, 0.9375, 0.6716, 0.9062, 0.6716, 0.9062, 0.8153, 0.9062, 0.8153, 0.9062, 0.6716, 0.875, 0.6716, 0.875, 0.8153, 0.875, 0.6716, 0.8438, 0.6716, 0.8438, 0.8153, 0.875, 0.8153, 0.8438, 0.6716, 0.8125, 0.6716, 0.8125, 0.8153, 0.8438, 0.8153, 0.8125, 0.6716, 0.7812, 0.6716, 0.7812, 0.8153, 0.8125, 0.8153, 0.7812, 0.6716, 0.75, 0.6716, 0.75, 0.8153, 0.7812, 0.8153, 0.75, 0.6716, 0.7188, 0.6716, 0.7188, 0.8153, 0.75, 0.8153, 0.7188, 0.6716, 0.6875, 0.6716, 0.6875, 0.8153, 0.7188, 0.8153, 0.6875, 0.6716, 0.6562, 0.6716, 0.6562, 0.8153, 0.6875, 0.8153, 0.6562, 0.6716, 0.625, 0.6716, 0.625, 0.8153, 0.6562, 0.8153, 0.625, 0.6716, 0.5938, 0.6716, 0.5938, 0.8153, 0.625, 0.8153, 0.5938, 0.6716, 0.5625, 0.6716, 0.5625, 0.8153, 0.5938, 0.8153, 0.5625, 0.6716, 0.5312, 0.6716, 0.5312, 0.8153, 0.5625, 0.8153, 0.5312, 0.6716, 0.5, 0.6716, 0.5, 0.8153, 0.5312, 0.8153, 0.5, 0.6716, 0.4688, 0.6716, 0.4688, 0.8153, 0.5, 0.8153, 0.4688, 0.6716, 0.4375, 0.6716, 0.4375, 0.8153, 0.4688, 0.8153, 0.4375, 0.6716, 0.4062, 0.6716, 0.4062, 0.8153, 0.4375, 0.8153, 0.4062, 0.6716, 0.375, 0.6716, 0.375, 0.8153, 0.4062, 0.8153, 0.375, 0.8153, 0.375, 0.6716, 0.3438, 0.6716, 0.3438, 0.8153, 0.3438, 0.8153, 0.3438, 0.6716, 0.3125, 0.6716, 0.3125, 0.8153, 0.3125, 0.8153, 0.3125, 0.6716, 0.2812, 0.6716, 0.2812, 0.8153, 0.2812, 0.8153, 0.2812, 0.6716, 0.25, 0.6716, 0.25, 0.8153, 0.25, 0.8153, 0.25, 0.6716, 0.2188, 0.6716, 0.2188, 0.8153, 0.2188, 0.8153, 0.2188, 0.6716, 0.1875, 0.6716, 0.1875, 0.8153, 0.1875, 0.8153, 0.1875, 0.6716, 0.1562, 0.6716, 0.1562, 0.8153, 0.1562, 0.8153, 0.1562, 0.6716, 0.125, 0.6716, 0.125, 0.8153, 0.125, 0.8153, 0.125, 0.6716, 0.09375, 0.6716, 0.09375, 0.8153, 0.09375, 0.8153, 0.09375, 0.6716, 0.0625, 0.6716, 0.0625, 0.8153, 0.0625, 0.8153, 0.0625, 0.6716, 0.03125, 0.6716, 0.03125, 0.8153, 0.03125, 0.8153, 0.03125, 0.6716, 0.0, 0.6716, 0.0, 0.8153, 1.0, 0.8096, 1.0, 0.6659, 0.9688, 0.6659, 0.9688, 0.8096, 0.9688, 0.8096, 0.9688, 0.6659, 0.9375, 0.6659, 0.9375, 0.8096, 0.9375, 0.8096, 0.9375, 0.6659, 0.9062, 0.6659, 0.9062, 0.8096, 0.9062, 0.8096, 0.9062, 0.6659, 0.875, 0.6659, 0.875, 0.8096, 0.875, 0.6659, 0.8438, 0.6659, 0.8438, 0.8096, 0.875, 0.8096, 0.8438, 0.6659, 0.8125, 0.6659, 0.8125, 0.8096, 0.8438, 0.8096, 0.8125, 0.6659, 0.7812, 0.6659, 0.7812, 0.8096, 0.8125, 0.8096, 0.7812, 0.6659, 0.75, 0.6659, 0.75, 0.8096, 0.7812, 0.8096, 0.75, 0.6659, 0.7188, 0.6659, 0.7188, 0.8096, 0.75, 0.8096, 0.7188, 0.6659, 0.6875, 0.6659, 0.6875, 0.8096, 0.7188, 0.8096, 0.6875, 0.6659, 0.6562, 0.6659, 0.6562, 0.8096, 0.6875, 0.8096, 0.6562, 0.6659, 0.625, 0.6659, 0.625, 0.8096, 0.6562, 0.8096, 0.625, 0.6659, 0.5938, 0.6659, 0.5938, 0.8096, 0.625, 0.8096, 0.5938, 0.6659, 0.5625, 0.6659, 0.5625, 0.8096, 0.5938, 0.8096, 0.5625, 0.6659, 0.5312, 0.6659, 0.5312, 0.8096, 0.5625, 0.8096, 0.5312, 0.6659, 0.5, 0.6659, 0.5, 0.8096, 0.5312, 0.8096, 0.5, 0.6659, 0.4688, 0.6659, 0.4688, 0.8096, 0.5, 0.8096, 0.4688, 0.6659, 0.4375, 0.6659, 0.4375, 0.8096, 0.4688, 0.8096, 0.4375, 0.6659, 0.4062, 0.6659, 0.4062, 0.8096, 0.4375, 0.8096, 0.4062, 0.6659, 0.375, 0.6659, 0.375, 0.8096, 0.4062, 0.8096, 0.375, 0.8096, 0.375, 0.6659, 0.3438, 0.6659, 0.3438, 0.8096, 0.3438, 0.8096, 0.3438, 0.6659, 0.3125, 0.6659, 0.3125, 0.8096, 0.3125, 0.8096, 0.3125, 0.6659, 0.2812, 0.6659, 0.2812, 0.8096, 0.2812, 0.8096, 0.2812, 0.6659, 0.25, 0.6659, 0.25, 0.8096, 0.25, 0.8096, 0.25, 0.6659, 0.2188, 0.6659, 0.2188, 0.8096, 0.2188, 0.8096, 0.2188, 0.6659, 0.1875, 0.6659, 0.1875, 0.8096, 0.1875, 0.8096, 0.1875, 0.6659, 0.1562, 0.6659, 0.1562, 0.8096, 0.1562, 0.8096, 0.1562, 0.6659, 0.125, 0.6659, 0.125, 0.8096, 0.125, 0.8096, 0.125, 0.6659, 0.09375, 0.6659, 0.09375, 0.8096, 0.09375, 0.8096, 0.09375, 0.6659, 0.0625, 0.6659, 0.0625, 0.8096, 0.0625, 0.8096, 0.0625, 0.6659, 0.03125, 0.6659, 0.03125, 0.8096, 0.03125, 0.8096, 0.03125, 0.6659, 0.0, 0.6659, 0.0, 0.8096, 0.375, 0.0, 0.625, 0.0, 0.625, 0.25, 0.375, 0.25, 0.875, 0.75, 0.875, 0.5, 0.875, 0.5, 0.875, 0.75, 0.375, 1.0, 0.625, 1.0, 0.625, 1.0, 0.375, 1.0, 0.625, 0.25, 0.375, 0.25, 0.375, 0.25, 0.625, 0.25, 0.375, 0.5, 0.625, 0.5, 0.625, 0.75, 0.375, 0.75, 0.375, 0.75, 0.375, 0.5, 0.375, 0.5, 0.375, 0.75, 0.625, 0.5, 0.625, 0.75, 0.625, 0.75, 0.625, 0.5, 0.375, 0.5, 0.625, 0.5, 0.625, 0.5, 0.375, 0.5])
me_cubo_002.update()
me_cilindro_002 = bpy.data.meshes.new('Cilindro.002')
me_cilindro_002.from_pydata([(2.98e-09, 0.4, -1.0), (2.98e-09, 0.4, 1.0), (0.07804, 0.3923, -1.0), (0.07804, 0.3923, 1.0), (0.1531, 0.3696, -1.0), (0.1531, 0.3696, 1.0), (0.2222, 0.3326, -1.0), (0.2222, 0.3326, 1.0), (0.2828, 0.2828, -1.0), (0.2828, 0.2828, 1.0), (0.3326, 0.2222, -1.0), (0.3326, 0.2222, 1.0), (0.3696, 0.1531, -1.0), (0.3696, 0.1531, 1.0), (0.3923, 0.07804, -1.0), (0.3923, 0.07804, 1.0), (0.4, 7.451e-10, -1.0), (0.4, 7.451e-10, 1.0), (0.3923, -0.07804, -1.0), (0.3923, -0.07804, 1.0), (0.3696, -0.1531, -1.0), (0.3696, -0.1531, 1.0), (0.3326, -0.2222, -1.0), (0.3326, -0.2222, 1.0), (0.2828, -0.2828, -1.0), (0.2828, -0.2828, 1.0), (0.2222, -0.3326, -1.0), (0.2222, -0.3326, 1.0), (0.1531, -0.3696, -1.0), (0.1531, -0.3696, 1.0), (0.07804, -0.3923, -1.0), (0.07804, -0.3923, 1.0), (-2.98e-09, -0.4, -1.0), (-2.98e-09, -0.4, 1.0), (-0.07804, -0.3923, -1.0), (-0.07804, -0.3923, 1.0), (-0.1531, -0.3696, -1.0), (-0.1531, -0.3696, 1.0), (-0.2222, -0.3326, -1.0), (-0.2222, -0.3326, 1.0), (-0.2828, -0.2828, -1.0), (-0.2828, -0.2828, 1.0), (-0.3326, -0.2222, -1.0), (-0.3326, -0.2222, 1.0), (-0.3696, -0.1531, -1.0), (-0.3696, -0.1531, 1.0), (-0.3923, -0.07804, -1.0), (-0.3923, -0.07804, 1.0), (-0.4, 6.706e-09, -1.0), (-0.4, 6.706e-09, 1.0), (-0.3923, 0.07804, -1.0), (-0.3923, 0.07804, 1.0), (-0.3696, 0.1531, -1.0), (-0.3696, 0.1531, 1.0), (-0.3326, 0.2222, -1.0), (-0.3326, 0.2222, 1.0), (-0.2828, 0.2828, -1.0), (-0.2828, 0.2828, 1.0), (-0.2222, 0.3326, -1.0), (-0.2222, 0.3326, 1.0), (-0.1531, 0.3696, -1.0), (-0.1531, 0.3696, 1.0), (-0.07804, 0.3923, -1.0), (-0.07804, 0.3923, 1.0), (-0.1895, -0.01965, 1.0), (-0.1896, 0.01153, 1.0), (-0.1837, 0.04215, 1.0), (-0.1832, -0.05021, 1.0), (-0.1537, -0.1048, 1.0), (-0.1712, -0.07896, 1.0), (-0.1547, 0.09704, 1.0), (-0.1719, 0.07102, 1.0), (-0.1328, 0.1192, 1.0), (-0.07664, -0.1557, 1.0), (-0.1055, -0.1439, 1.0), (-0.107, 0.1367, 1.0), (-0.04766, 0.155, 1.0), (0.01414, 0.1492, 1.0), (0.04301, 0.1374, 1.0), (-0.01648, 0.1551, 1.0), (-0.07822, 0.1487, 1.0), (-0.1315, -0.1267, 1.0), (-0.04602, -0.1616, 1.0), (0.01572, -0.1552, 1.0), (-0.01484, -0.1615, 1.0), (0.0703, -0.1257, 1.0), (0.06903, 0.1202, 1.0), (0.04447, -0.1431, 1.0), (0.1094, -0.0775, 1.0), (0.1087, 0.07247, 1.0), (0.1271, -0.01801, 1.0), (0.127, 0.01317, 1.0), (0.1212, -0.04863, 1.0), (0.1207, 0.04372, 1.0), (0.09224, -0.1035, 1.0), (0.09119, 0.09831, 1.0), (-0.01648, 0.1551, -1.0), (0.01414, 0.1492, -1.0), (0.04447, -0.1431, -1.0), (0.0703, -0.1257, -1.0), (0.06903, 0.1202, -1.0), (0.04301, 0.1374, -1.0), (0.09224, -0.1035, -1.0), (0.1087, 0.07247, -1.0), (0.1271, -0.01801, -1.0), (0.127, 0.01317, -1.0), (0.1212, -0.04863, -1.0), (0.1207, 0.04372, -1.0), (0.1094, -0.0775, -1.0), (0.09119, 0.09831, -1.0), (-0.1895, -0.01965, -1.0), (-0.1896, 0.01153, -1.0), (-0.1832, -0.05021, -1.0), (-0.1852, -0.04078, -1.0), (-0.1837, 0.04215, -1.0), (-0.1537, -0.1048, -1.0), (-0.1547, 0.09704, -1.0), (-0.1315, -0.1267, -1.0), (-0.1712, -0.07896, -1.0), (-0.1719, 0.07102, -1.0), (-0.107, 0.1367, -1.0), (-0.07822, 0.1487, -1.0), (-0.1055, -0.1439, -1.0), (-0.01484, -0.1615, -1.0), (0.01572, -0.1552, -1.0), (-0.04602, -0.1616, -1.0), (-0.07664, -0.1557, -1.0), (-0.04766, 0.155, -1.0), (-0.1328, 0.1192, -1.0)], [], [(0, 1, 3, 2), (2, 3, 5, 4), (4, 5, 7, 6), (6, 7, 9, 8), (8, 9, 11, 10), (10, 11, 13, 12), (12, 13, 15, 14), (14, 15, 17, 16), (16, 17, 19, 18), (18, 19, 21, 20), (20, 21, 23, 22), (22, 23, 25, 24), (24, 25, 27, 26), (26, 27, 29, 28), (28, 29, 31, 30), (30, 31, 33, 32), (32, 33, 35, 34), (34, 35, 37, 36), (36, 37, 39, 38), (38, 39, 41, 40), (40, 41, 43, 42), (42, 43, 45, 44), (44, 45, 47, 46), (46, 47, 49, 48), (48, 49, 51, 50), (50, 51, 53, 52), (52, 53, 55, 54), (54, 55, 57, 56), (56, 57, 59, 58), (58, 59, 61, 60), (45, 43, 41, 39, 37, 73, 74, 81, 68, 69, 67, 64, 65, 66, 71, 53, 51, 49, 47), (9, 7, 5, 3, 1, 63, 61, 59, 57, 55, 53, 71, 70, 72, 75, 80, 76, 79, 77, 78, 86, 95, 89, 93, 91, 90, 92, 88, 94, 85, 87, 83, 84, 82, 73, 37, 35, 33, 31, 29, 27, 25, 23, 21, 19, 17, 15, 13, 11), (60, 61, 63, 62), (62, 63, 1, 0), (62, 0, 2, 4, 6, 8, 10, 12, 14, 16, 18, 20, 22, 24, 26, 28, 30, 32, 34, 36, 38, 40, 42, 44, 46, 113, 112, 118, 115, 117, 122, 126, 125, 123, 124, 98, 99, 102, 108, 106, 104, 105, 107, 103, 109, 100, 101, 97, 96, 127), (110, 113, 46, 48, 50, 52, 54, 56, 58, 60, 62, 127, 121, 120, 128, 116, 119, 114, 111), (96, 79, 76, 127), (97, 77, 79, 96), (101, 78, 77, 97), (100, 86, 78, 101), (109, 95, 86, 100), (89, 95, 109, 103), (93, 89, 103, 107), (91, 93, 107, 105), (90, 91, 105, 104), (92, 90, 104, 106), (88, 92, 106, 108), (94, 88, 108, 102), (85, 94, 102, 99), (87, 85, 99, 98), (83, 87, 98, 124), (84, 83, 124, 123), (82, 84, 123, 125), (73, 82, 125, 126), (74, 73, 126, 122), (81, 74, 122, 117), (68, 81, 117, 115), (118, 69, 68, 115), (112, 67, 69, 118), (110, 64, 67, 112, 113), (111, 65, 64, 110), (114, 66, 65, 111), (119, 71, 66, 114), (116, 70, 71, 119), (128, 72, 70, 116), (120, 75, 72, 128), (121, 80, 75, 120), (127, 76, 80, 121)])
me_cilindro_002.polygons.foreach_set('use_smooth', [True] * 68)
_uv = me_cilindro_002.uv_layers.new(name='MapaUV')
_uv.uv.foreach_set('vector', [1.0, 0.5, 1.0, 1.0, 0.9688, 1.0, 0.9688, 0.5, 0.9688, 0.5, 0.9688, 1.0, 0.9375, 1.0, 0.9375, 0.5, 0.9375, 0.5, 0.9375, 1.0, 0.9062, 1.0, 0.9062, 0.5, 0.9062, 0.5, 0.9062, 1.0, 0.875, 1.0, 0.875, 0.5, 0.875, 0.5, 0.875, 1.0, 0.8438, 1.0, 0.8438, 0.5, 0.8438, 0.5, 0.8438, 1.0, 0.8125, 1.0, 0.8125, 0.5, 0.8125, 0.5, 0.8125, 1.0, 0.7812, 1.0, 0.7812, 0.5, 0.7812, 0.5, 0.7812, 1.0, 0.75, 1.0, 0.75, 0.5, 0.75, 0.5, 0.75, 1.0, 0.7188, 1.0, 0.7188, 0.5, 0.7188, 0.5, 0.7188, 1.0, 0.6875, 1.0, 0.6875, 0.5, 0.6875, 0.5, 0.6875, 1.0, 0.6562, 1.0, 0.6562, 0.5, 0.6562, 0.5, 0.6562, 1.0, 0.625, 1.0, 0.625, 0.5, 0.625, 0.5, 0.625, 1.0, 0.5938, 1.0, 0.5938, 0.5, 0.5938, 0.5, 0.5938, 1.0, 0.5625, 1.0, 0.5625, 0.5, 0.5625, 0.5, 0.5625, 1.0, 0.5312, 1.0, 0.5312, 0.5, 0.5312, 0.5, 0.5312, 1.0, 0.5, 1.0, 0.5, 0.5, 0.5, 0.5, 0.5, 1.0, 0.4688, 1.0, 0.4688, 0.5, 0.4688, 0.5, 0.4688, 1.0, 0.4375, 1.0, 0.4375, 0.5, 0.4375, 0.5, 0.4375, 1.0, 0.4062, 1.0, 0.4062, 0.5, 0.4062, 0.5, 0.4062, 1.0, 0.375, 1.0, 0.375, 0.5, 0.375, 0.5, 0.375, 1.0, 0.3438, 1.0, 0.3438, 0.5, 0.3438, 0.5, 0.3438, 1.0, 0.3125, 1.0, 0.3125, 0.5, 0.3125, 0.5, 0.3125, 1.0, 0.2812, 1.0, 0.2812, 0.5, 0.2812, 0.5, 0.2812, 1.0, 0.25, 1.0, 0.25, 0.5, 0.25, 0.5, 0.25, 1.0, 0.2188, 1.0, 0.2188, 0.5, 0.2188, 0.5, 0.2188, 1.0, 0.1875, 1.0, 0.1875, 0.5, 0.1875, 0.5, 0.1875, 1.0, 0.1562, 1.0, 0.1562, 0.5, 0.1562, 0.5, 0.1562, 1.0, 0.125, 1.0, 0.125, 0.5, 0.125, 0.5, 0.125, 1.0, 0.09375, 1.0, 0.09375, 0.5, 0.09375, 0.5, 0.09375, 1.0, 0.0625, 1.0, 0.0625, 0.5, 0.02827, 0.1582, 0.05045, 0.1167, 0.08029, 0.08029, 0.1167, 0.05045, 0.1582, 0.02827, 0.204, 0.1566, 0.1867, 0.1636, 0.1711, 0.174, 0.1578, 0.1871, 0.1473, 0.2026, 0.1401, 0.2199, 0.1363, 0.2382, 0.1362, 0.2569, 0.1398, 0.2753, 0.1468, 0.2926, 0.02827, 0.3418, 0.01461, 0.2968, 0.01, 0.25, 0.01461, 0.2032, 0.4197, 0.4197, 0.3833, 0.4496, 0.3418, 0.4717, 0.2968, 0.4854, 0.25, 0.49, 0.2032, 0.4854, 0.1582, 0.4717, 0.1167, 0.4496, 0.08029, 0.4197, 0.05045, 0.3833, 0.02827, 0.3418, 0.1468, 0.2926, 0.1572, 0.3082, 0.1703, 0.3215, 0.1858, 0.332, 0.2031, 0.3392, 0.2214, 0.343, 0.2401, 0.3431, 0.2585, 0.3395, 0.2758, 0.3325, 0.2914, 0.3221, 0.3047, 0.309, 0.3152, 0.2935, 0.3224, 0.2762, 0.3262, 0.2579, 0.3263, 0.2392, 0.3227, 0.2208, 0.3157, 0.2035, 0.3053, 0.1879, 0.2922, 0.1746, 0.2767, 0.1641, 0.2594, 0.1569, 0.2411, 0.1531, 0.2224, 0.153, 0.204, 0.1566, 0.1582, 0.02827, 0.2032, 0.01461, 0.25, 0.01, 0.2968, 0.01461, 0.3418, 0.02827, 0.3833, 0.05045, 0.4197, 0.08029, 0.4496, 0.1167, 0.4717, 0.1582, 0.4854, 0.2032, 0.49, 0.25, 0.4854, 0.2968, 0.4717, 0.3418, 0.4496, 0.3833, 0.0625, 0.5, 0.0625, 1.0, 0.03125, 1.0, 0.03125, 0.5, 0.03125, 0.5, 0.03125, 1.0, 0.0, 1.0, 0.0, 0.5, 0.7032, 0.4854, 0.75, 0.49, 0.7968, 0.4854, 0.8418, 0.4717, 0.8833, 0.4496, 0.9197, 0.4197, 0.9496, 0.3833, 0.9717, 0.3418, 0.9854, 0.2968, 0.99, 0.25, 0.9854, 0.2032, 0.9717, 0.1582, 0.9496, 0.1167, 0.9197, 0.08029, 0.8833, 0.05045, 0.8418, 0.02827, 0.7968, 0.01461, 0.75, 0.01, 0.7032, 0.01461, 0.6582, 0.02827, 0.6167, 0.05045, 0.5803, 0.08029, 0.5504, 0.1167, 0.5283, 0.1582, 0.5146, 0.2032, 0.6389, 0.2255, 0.6401, 0.2199, 0.6473, 0.2026, 0.6578, 0.1871, 0.6711, 0.174, 0.6867, 0.1636, 0.704, 0.1566, 0.7224, 0.153, 0.7411, 0.1531, 0.7594, 0.1569, 0.7767, 0.1641, 0.7922, 0.1746, 0.8053, 0.1879, 0.8157, 0.2035, 0.8227, 0.2208, 0.8263, 0.2392, 0.8262, 0.2579, 0.8224, 0.2762, 0.8152, 0.2935, 0.8047, 0.309, 0.7914, 0.3221, 0.7758, 0.3325, 0.7585, 0.3395, 0.7401, 0.3431, 0.7214, 0.343, 0.6363, 0.2382, 0.6389, 0.2255, 0.5146, 0.2032, 0.51, 0.25, 0.5146, 0.2968, 0.5283, 0.3418, 0.5504, 0.3833, 0.5803, 0.4197, 0.6167, 0.4496, 0.6582, 0.4717, 0.7032, 0.4854, 0.7214, 0.343, 0.7031, 0.3392, 0.6858, 0.332, 0.6703, 0.3215, 0.6572, 0.3082, 0.6468, 0.2926, 0.6398, 0.2753, 0.6362, 0.2569, 0.9688, 0.6543, 0.9688, 0.8457, 1.0, 0.8457, 1.0, 0.6543, 0.9375, 0.6543, 0.9375, 0.8457, 0.9688, 0.8457, 0.9688, 0.6543, 0.9062, 0.6543, 0.9062, 0.8457, 0.9375, 0.8457, 0.9375, 0.6543, 0.875, 0.6543, 0.875, 0.8457, 0.9062, 0.8457, 0.9062, 0.6543, 0.8438, 0.6543, 0.8438, 0.8457, 0.875, 0.8457, 0.875, 0.6543, 0.8125, 0.8457, 0.8438, 0.8457, 0.8438, 0.6543, 0.8125, 0.6543, 0.7812, 0.8457, 0.8125, 0.8457, 0.8125, 0.6543, 0.7812, 0.6543, 0.75, 0.8457, 0.7812, 0.8457, 0.7812, 0.6543, 0.75, 0.6543, 0.7188, 0.8457, 0.75, 0.8457, 0.75, 0.6543, 0.7188, 0.6543, 0.6875, 0.8457, 0.7188, 0.8457, 0.7188, 0.6543, 0.6875, 0.6543, 0.6562, 0.8457, 0.6875, 0.8457, 0.6875, 0.6543, 0.6562, 0.6543, 0.625, 0.8457, 0.6562, 0.8457, 0.6562, 0.6543, 0.625, 0.6543, 0.5938, 0.8457, 0.625, 0.8457, 0.625, 0.6543, 0.5938, 0.6543, 0.5625, 0.8457, 0.5938, 0.8457, 0.5938, 0.6543, 0.5625, 0.6543, 0.5312, 0.8457, 0.5625, 0.8457, 0.5625, 0.6543, 0.5312, 0.6543, 0.5, 0.8457, 0.5312, 0.8457, 0.5312, 0.6543, 0.5, 0.6543, 0.4688, 0.8457, 0.5, 0.8457, 0.5, 0.6543, 0.4688, 0.6543, 0.4375, 0.8457, 0.4688, 0.8457, 0.4688, 0.6543, 0.4375, 0.6543, 0.4062, 0.8457, 0.4375, 0.8457, 0.4375, 0.6543, 0.4062, 0.6543, 0.375, 0.8457, 0.4062, 0.8457, 0.4062, 0.6543, 0.375, 0.6543, 0.3438, 0.8457, 0.375, 0.8457, 0.375, 0.6543, 0.3438, 0.6543, 0.3125, 0.6543, 0.3125, 0.8457, 0.3438, 0.8457, 0.3438, 0.6543, 0.2812, 0.6543, 0.2812, 0.8457, 0.3125, 0.8457, 0.3125, 0.6543, 0.25, 0.6543, 0.25, 0.8457, 0.2812, 0.8457, 0.2812, 0.6543, 0.2716, 0.6543, 0.2188, 0.6543, 0.2188, 0.8457, 0.25, 0.8457, 0.25, 0.6543, 0.1875, 0.6543, 0.1875, 0.8457, 0.2188, 0.8457, 0.2188, 0.6543, 0.1562, 0.6543, 0.1562, 0.8457, 0.1875, 0.8457, 0.1875, 0.6543, 0.125, 0.6543, 0.125, 0.8457, 0.1562, 0.8457, 0.1562, 0.6543, 0.09375, 0.6543, 0.09375, 0.8457, 0.125, 0.8457, 0.125, 0.6543, 0.0625, 0.6543, 0.0625, 0.8457, 0.09375, 0.8457, 0.09375, 0.6543, 0.03125, 0.6543, 0.03125, 0.8457, 0.0625, 0.8457, 0.0625, 0.6543, 0.0, 0.6543, 0.0, 0.8457, 0.03125, 0.8457, 0.03125, 0.6543])
me_cilindro_002.update()
me_cubo_004 = bpy.data.meshes.new('Cubo.004')
me_cubo_004.from_pydata([(-1.0, -1.0, -1.0), (-1.0, -1.0, 1.0), (-1.0, 1.0, -1.0), (-1.0, 1.0, 1.0), (1.0, -1.0, -1.0), (1.0, -1.0, 1.0), (1.0, 1.0, -1.0), (1.0, 1.0, 1.0), (-1.0, 0.0, -1.0), (-1.0, 0.0, 0.4887), (1.0, 0.0, -1.0), (1.0, 0.0, 0.4887)], [], [(8, 9, 3, 2), (2, 3, 7, 6), (10, 11, 5, 4), (4, 5, 1, 0), (8, 10, 4, 0), (11, 9, 1, 5), (7, 3, 9, 11), (2, 6, 10, 8), (6, 7, 11, 10), (0, 1, 9, 8)])
me_cubo_004.polygons.foreach_set('use_smooth', [True] * 10)
_uv = me_cubo_004.uv_layers.new(name='MapaUV')
_uv.uv.foreach_set('vector', [0.375, 0.125, 0.625, 0.125, 0.625, 0.25, 0.375, 0.25, 0.375, 0.25, 0.625, 0.25, 0.625, 0.5, 0.375, 0.5, 0.375, 0.625, 0.625, 0.625, 0.625, 0.75, 0.375, 0.75, 0.375, 0.75, 0.625, 0.75, 0.625, 1.0, 0.375, 1.0, 0.125, 0.625, 0.375, 0.625, 0.375, 0.75, 0.125, 0.75, 0.625, 0.625, 0.875, 0.625, 0.875, 0.75, 0.625, 0.75, 0.625, 0.5, 0.875, 0.5, 0.875, 0.625, 0.625, 0.625, 0.125, 0.5, 0.375, 0.5, 0.375, 0.625, 0.125, 0.625, 0.375, 0.5, 0.625, 0.5, 0.625, 0.625, 0.375, 0.625, 0.375, 0.0, 0.625, 0.0, 0.625, 0.125, 0.375, 0.125])
me_cubo_004.update()

# ---- objects
ob_cubo_002 = bpy.data.objects.new('Cubo.002', me_cubo_001)
ob_cubo_003 = bpy.data.objects.new('Cubo.003', me_cubo_003)
ob_light = bpy.data.objects.new('Light', light_light)
ob_camera = bpy.data.objects.new('Camera', cam_camera)
ob_agujero_principal = bpy.data.objects.new('Agujero principal', me_cilindro_001)
ob_cubo = bpy.data.objects.new('Cubo', me_cubo_002)
ob_cilindro = bpy.data.objects.new('Cilindro', me_cilindro_002)
ob_cubo_001 = bpy.data.objects.new('Cubo.001', me_cubo_004)

# ---- transforms, parenting, visibility, modifiers, constraints
ob_cubo_002.location = (1.929, 0.0, 0.311)
ob_cubo_002.scale = (0.5621, 1.0, 0.6968)
_m = ob_cubo_002.modifiers.new('Auto Smooth', 'NODES')
_m.node_group = ng_auto_smooth
_gi = [s.identifier for s in ng_auto_smooth.interface.items_tree if s.item_type == 'SOCKET' and s.in_out == 'INPUT']
_m[_gi[1]] = 0.5236  # Angle
ob_cubo_003.location = (-1.929, 0.0, 0.311)
ob_cubo_003.scale = (0.5621, 1.0, 0.6968)
_m = ob_cubo_003.modifiers.new('Auto Smooth', 'NODES')
_m.node_group = ng_auto_smooth
_gi = [s.identifier for s in ng_auto_smooth.interface.items_tree if s.item_type == 'SOCKET' and s.in_out == 'INPUT']
_m[_gi[1]] = 0.5236  # Angle
ob_light.location = (4.076, 1.005, 5.904)
ob_light.rotation_euler = (0.6503, 0.05522, 1.866)
ob_light.lock_rotations_4d = False
ob_light.empty_display_type = 'ARROWS'
ob_light.color = (0.0, 0.0, 0.0, 0.0)
ob_light.lineart.crease_threshold = 0.0
ob_camera.location = (7.359, -6.966, 5.408)
ob_camera.rotation_euler = (1.109, 0.0, 0.8149)
ob_camera.lock_rotations_4d = False
ob_camera.empty_display_type = 'ARROWS'
ob_camera.color = (0.0, 0.0, 0.0, 0.0)
ob_camera.display_type = 'WIRE'
ob_camera.lineart.crease_threshold = 0.0
ob_agujero_principal.location = (0.0, 0.0, 0.8681)
ob_agujero_principal.rotation_euler = (0.0, 1.571, 0.0)
ob_agujero_principal.scale = (1.0, 1.0, 2.617)
_m = ob_agujero_principal.modifiers.new('Auto Smooth', 'NODES')
_m.node_group = ng_auto_smooth
_gi = [s.identifier for s in ng_auto_smooth.interface.items_tree if s.item_type == 'SOCKET' and s.in_out == 'INPUT']
_m[_gi[1]] = 0.5236  # Angle
ob_cubo.location = (0.0, -0.6761, -0.9611)
ob_cubo.scale = (1.0, 1.0, 0.8203)
ob_cilindro.location = (1.082, 0.0, 0.9626)
ob_cilindro.rotation_euler = (-1.571, 1.467, -1.571)
ob_cilindro.scale = (2.515, 2.515, 0.2668)
_m = ob_cilindro.modifiers.new('Auto Smooth', 'NODES')
_m.node_group = ng_auto_smooth
_gi = [s.identifier for s in ng_auto_smooth.interface.items_tree if s.item_type == 'SOCKET' and s.in_out == 'INPUT']
_m[_gi[1]] = 0.5236  # Angle
ob_cubo_001.location = (1.082, 0.0, 0.0)
ob_cubo_001.scale = (0.2664, 1.0, 0.6968)
_m = ob_cubo_001.modifiers.new('Auto Smooth', 'NODES')
_m.node_group = ng_auto_smooth
_gi = [s.identifier for s in ng_auto_smooth.interface.items_tree if s.item_type == 'SOCKET' and s.in_out == 'INPUT']
_m[_gi[1]] = 0.5236  # Angle

# ---- collection membership
scene.collection.objects.link(ob_cubo_002)
scene.collection.objects.link(ob_cubo_003)
col_collection.objects.link(ob_light)
col_collection.objects.link(ob_camera)
col_collection.objects.link(ob_agujero_principal)
col_collection.objects.link(ob_cubo)
col_collection_1.objects.link(ob_cilindro)
col_collection_1.objects.link(ob_cubo_001)
def _layer_coll(name, lc=None):
    lc = lc or bpy.context.view_layer.layer_collection
    for c in lc.children:
        if c.name == name: return c
        r = _layer_coll(name, c)
        if r: return r
_layer_coll('Collection 1').exclude = True

# ---- scene / render settings (as saved in the file)
scene.camera = ob_camera
scene.frame_start = 1; scene.frame_end = 250; scene.frame_set(1)
scene.render.engine = 'BLENDER_EEVEE_NEXT'
scene.render.resolution_x = 1080
scene.render.resolution_y = 1920
scene.cycles.sampling_pattern = 'TABULATED_SOBOL'
bpy.context.view_layer.update()
